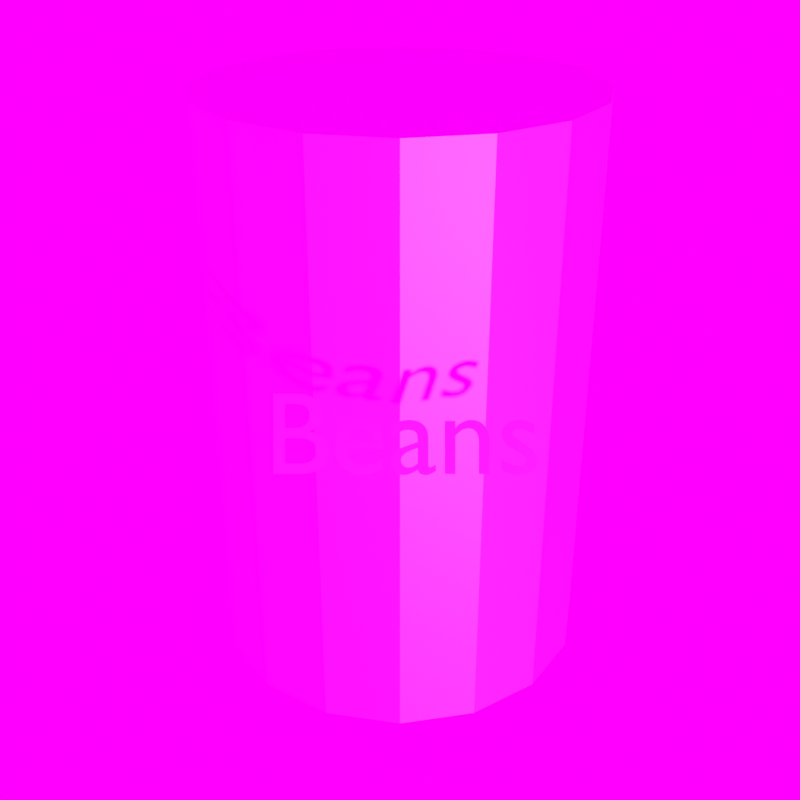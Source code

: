 # Source: tools-and--items.blend  (saved by Blender 3.2.14; exported with 4.5.12 LTS)
import bpy
from mathutils import Matrix  # noqa: F401  (used for matrix-valued properties, if any)

bpy.ops.wm.read_factory_settings(use_empty=True)
scene = bpy.context.scene
scene.name = 'Scene'

# ---- collections
col_collection = bpy.data.collections.new('Collection'); scene.collection.children.link(col_collection)

# ---- images (referenced by path relative to the original .blend; pixels are not part of the script)
import os
ASSET_DIR = os.environ.get("B2B_ASSET_DIR", "")  # directory of the original .blend (textures are referenced by path, not embedded)
HERE = os.path.dirname(os.path.abspath(__file__))  # packed textures are extracted next to this script under _unpacked/

def load_image(name, relpath, width, height, colorspace="sRGB"):
    """Load a texture the original file referenced (path relative to the .blend, or extracted next to this script)."""
    p = next((c for c in (os.path.join(HERE, relpath), os.path.join(ASSET_DIR, relpath)) if relpath and os.path.exists(c)), "")
    if p:
        img = bpy.data.images.load(p, check_existing=True)
        img.name = name
    else:  # same state as the original file: an image datablock whose file is absent (Cycles renders it pink)
        img = bpy.data.images.new(name, width, height)
        img.source = "FILE"
        img.filepath = "//" + (relpath or name)
    img.colorspace_settings.name = colorspace
    return img
img_colorpalette_png = load_image('ColorPalette.png', 'ColorPalette.png', 1024, 1024, 'sRGB')
img_forest_exr = load_image('forest.exr', 'forest.exr', 1024, 1024, 'Linear Rec.709')

# ---- materials (node trees are filled in below, after node groups)
mat_material_001 = bpy.data.materials.new('Material.001')
mat_material_001.use_transparent_shadow = False

# ---- material node trees
mat_material_001.use_nodes = True; mat_material_001.node_tree.nodes.clear()
_N = mat_material_001.node_tree.nodes; _L = mat_material_001.node_tree.links
n0 = _N.new('ShaderNodeBsdfPrincipled'); n0.name = 'Principled BSDF'; n0.location = (10, 300)
n0.distribution = 'GGX'
n0.subsurface_method = 'RANDOM_WALK_SKIN'
n0.inputs[3].default_value = 1.45
n0.inputs[27].default_value = (0.0, 0.0, 0.0, 1.0)
n0.inputs[28].default_value = 1.0
n1 = _N.new('ShaderNodeOutputMaterial'); n1.name = 'Material Output'; n1.location = (300, 300)
n2 = _N.new('ShaderNodeTexImage'); n2.name = 'Image Texture'; n2.location = (-417, 174)
n2.image = img_colorpalette_png
_L.new(n0.outputs[0], n1.inputs[0])
_L.new(n2.outputs[0], n0.inputs[0])
n1.is_active_output = True

# ---- world
world_world = bpy.data.worlds.new('World'); scene.world = world_world
world_world.use_nodes = True; world_world.node_tree.nodes.clear()
_N = world_world.node_tree.nodes; _L = world_world.node_tree.links
n0 = _N.new('ShaderNodeOutputWorld'); n0.name = 'World Output'; n0.location = (300, 300)
n1 = _N.new('ShaderNodeTexCoord'); n1.name = 'Texture Coordinate'; n1.location = (-690, 374)
n2 = _N.new('ShaderNodeTexEnvironment'); n2.name = 'Environment Texture'; n2.location = (-190, 362)
n2.image = img_forest_exr
n3 = _N.new('ShaderNodeMapping'); n3.name = 'Mapping'; n3.location = (-496, 397)
n3.width = 240
n4 = _N.new('ShaderNodeBackground'); n4.name = 'Background'; n4.location = (89, 316)
_L.new(n4.outputs[0], n0.inputs[0])
_L.new(n2.outputs[0], n4.inputs[0])
_L.new(n3.outputs[0], n2.inputs[0])
_L.new(n1.outputs[0], n3.inputs[0])
n0.is_active_output = True
world_world.color = (0.05088, 0.05088, 0.05088)
world_world.use_sun_shadow = False
world_world.sun_shadow_jitter_overblur = 0.0

# ---- cameras
cam_camera_002 = bpy.data.cameras.new('Camera.002')

# ---- meshes
me_plane = bpy.data.meshes.new('Plane')
me_plane.from_pydata([(4.007, -2.977, 0.2031), (4.007, 2.977, 0.2031), (4.17, -1.995, 0.2031), (4.365, -0.9597, 0.2031), (4.528, -0.03254, 0.2031), (4.365, 1.025, 0.2031), (4.17, 1.974, 0.2031), (4.007, -2.977, 0.2031), (4.007, 2.977, 0.2031), (4.17, -1.995, 0.2031), (4.365, -0.9597, 0.2031), (4.528, -0.03254, 0.2031), (4.365, 1.025, 0.2031), (4.17, 1.974, 0.2031), (4.17, 1.974, 0.2031), (4.007, 2.977, 0.2031), (4.528, -0.03254, 0.2031), (4.365, 1.025, 0.2031), (-0.4121, -1.0, -0.06786), (0.4117, -1.0, -0.06786), (-0.0001952, -1.0, -0.1556), (0.4119, 1.0, -0.06786), (-0.4119, 1.0, -0.06786), (0.0, 1.0, -0.1556), (0.4117, -1.0, 0.474), (-0.4121, -1.0, 0.474), (-0.4119, 1.0, 0.474), (0.4119, 1.0, 0.474), (4.17, -1.995, 0.2031), (4.007, -2.977, 0.2031), (4.365, -0.9597, 0.2031), (0.4408, -1.0, 0.2031), (-0.441, 1.0, 0.2031), (0.441, 1.0, 0.2031), (-0.4412, -1.0, 0.2031), (-0.0001952, -1.0, 0.5618), (0.0, 1.0, 0.5618), (-0.1178, -4.317, 0.474), (-0.4412, -1.0, 0.2031), (-0.0001952, -1.0, 0.5618), (0.4408, -1.0, 0.2031), (-0.0001952, -1.0, -0.1556), (0.4117, -1.0, -0.06786), (-0.4121, -1.0, 0.474), (0.4117, -1.0, 0.474), (-0.4121, -1.0, -0.06786), (0.6808, -21.46, 0.2532), (0.2414, -21.46, 0.2534), (0.6824, -21.46, 0.6121), (1.123, -21.46, 0.2534), (0.6824, -21.46, -0.1053), (1.094, -21.46, -0.01756), (0.2706, -21.46, 0.5243), (1.094, -21.46, 0.5243), (0.2706, -21.46, -0.01756), (0.4575, -7.826, 0.4774), (0.7454, -11.23, 0.4986), (1.094, -14.63, 0.5243), (1.264, -18.04, 0.5368), (-0.5296, -4.317, -0.1556), (0.04565, -7.826, -0.1523), (0.3336, -11.23, -0.1311), (0.6824, -14.63, -0.1053), (0.8521, -18.04, -0.09283), (0.4111, -18.04, 0.2659), (0.2414, -14.63, 0.2534), (-0.1075, -11.23, 0.2276), (-0.3954, -7.826, 0.2064), (-0.9707, -4.317, 0.2031), (-0.9415, -4.317, -0.06786), (-0.3662, -7.826, -0.06448), (-0.07829, -11.23, -0.04328), (0.2706, -14.63, -0.01756), (0.4403, -18.04, -0.005051), (1.293, -18.04, 0.2659), (1.123, -14.63, 0.2534), (0.7746, -11.23, 0.2276), (0.4867, -7.826, 0.2064), (-0.0886, -4.317, 0.2031), (0.4403, -18.04, 0.5368), (0.2706, -14.63, 0.5243), (-0.07829, -11.23, 0.4986), (-0.3662, -7.826, 0.4774), (-0.9415, -4.317, 0.474), (0.8521, -18.04, 0.6246), (0.6824, -14.63, 0.6121), (0.3336, -11.23, 0.5864), (0.04565, -7.826, 0.5651), (-0.5296, -4.317, 0.5618), (-0.1178, -4.317, -0.06786), (0.4575, -7.826, -0.06448), (0.7454, -11.23, -0.04328), (1.094, -14.63, -0.01756), (1.264, -18.04, -0.005051), (-0.441, 1.266, 0.2031), (0.0, 1.266, 0.2031), (0.0, 1.266, 0.5618), (0.441, 1.266, 0.2031), (0.0, 1.266, -0.1556), (-0.4119, 1.266, -0.06786), (0.4119, 1.266, 0.474), (-0.4119, 1.266, 0.474), (0.4119, 1.266, -0.06786)], [], [(16, 17, 12, 11), (14, 15, 8, 13), (17, 14, 13, 12), (29, 28, 9, 7), (28, 30, 10, 9), (30, 16, 11, 10), (25, 34, 38, 43), (31, 24, 44, 40), (21, 23, 98, 102), (33, 21, 102, 97), (23, 22, 99, 98), (26, 36, 96, 101), (18, 20, 41, 45), (34, 18, 45, 38), (3, 4, 16, 30), (2, 3, 30, 28), (0, 2, 28, 29), (5, 6, 14, 17), (6, 1, 15, 14), (4, 5, 17, 16), (79, 64, 47, 52), (74, 58, 53, 49), (73, 63, 50, 54), (64, 73, 54, 47), (19, 31, 40, 42), (35, 25, 43, 39), (24, 35, 39, 44), (20, 19, 42, 41), (49, 53, 48, 46), (46, 48, 52, 47), (50, 46, 47, 54), (51, 49, 46, 50), (84, 79, 52, 48), (58, 84, 48, 53), (63, 93, 51, 50), (93, 74, 49, 51), (42, 40, 78, 89), (89, 78, 77, 90), (90, 77, 76, 91), (91, 76, 75, 92), (92, 75, 74, 93), (41, 42, 89, 59), (59, 89, 90, 60), (60, 90, 91, 61), (61, 91, 92, 62), (62, 92, 93, 63), (44, 39, 88, 37), (37, 88, 87, 55), (55, 87, 86, 56), (56, 86, 85, 57), (57, 85, 84, 58), (39, 43, 83, 88), (88, 83, 82, 87), (87, 82, 81, 86), (86, 81, 80, 85), (85, 80, 79, 84), (38, 45, 69, 68), (68, 69, 70, 67), (67, 70, 71, 66), (66, 71, 72, 65), (65, 72, 73, 64), (45, 41, 59, 69), (69, 59, 60, 70), (70, 60, 61, 71), (71, 61, 62, 72), (72, 62, 63, 73), (40, 44, 37, 78), (78, 37, 55, 77), (77, 55, 56, 76), (76, 56, 57, 75), (75, 57, 58, 74), (43, 38, 68, 83), (83, 68, 67, 82), (82, 67, 66, 81), (81, 66, 65, 80), (80, 65, 64, 79), (94, 101, 96, 95), (95, 96, 100, 97), (98, 95, 97, 102), (99, 94, 95, 98), (27, 33, 97, 100), (22, 32, 94, 99), (32, 26, 101, 94), (36, 27, 100, 96)])
_uv = me_plane.uv_layers.new(name='UVMap')
_uv.uv.foreach_set('vector', [0.5, 0.5, 0.5, 0.5, 0.5, 0.5, 0.5, 0.5, 0.5, 0.5, 0.5, 0.5, 0.5, 0.5, 0.5, 0.5, 0.5, 0.5, 0.5, 0.5, 0.5, 0.5, 0.5, 0.5, 0.5, 0.5, 0.5, 0.5, 0.5, 0.5, 0.5, 0.5, 0.5, 0.5, 0.5, 0.5, 0.5, 0.5, 0.5, 0.5, 0.5, 0.5, 0.5, 0.5, 0.5, 0.5, 0.5, 0.5, 0.5, 0.5, 0.5, 0.5, 0.5, 0.5, 0.5, 0.5, 0.5, 0.5, 0.5, 0.5, 0.5, 0.5, 0.5, 0.5, 0.9372, 0.5279, 0.9372, 0.5279, 0.9372, 0.5279, 0.9372, 0.5279, 0.9372, 0.5279, 0.9372, 0.5279, 0.9372, 0.5279, 0.9372, 0.5279, 0.9372, 0.5279, 0.9372, 0.5279, 0.9372, 0.5279, 0.9372, 0.5279, 0.9372, 0.5279, 0.9372, 0.5279, 0.9372, 0.5279, 0.9372, 0.5279, 0.5, 0.5, 0.5, 0.5, 0.5, 0.5, 0.5, 0.5, 0.5, 0.5, 0.5, 0.5, 0.5, 0.5, 0.5, 0.5, 0.5, 0.5, 0.5, 0.5, 0.5, 0.5, 0.5, 0.5, 0.5, 0.5, 0.5, 0.5, 0.5, 0.5, 0.5, 0.5, 0.5, 0.5, 0.5, 0.5, 0.5, 0.5, 0.5, 0.5, 0.5, 0.5, 0.5, 0.5, 0.5, 0.5, 0.5, 0.5, 0.5, 0.5, 0.5, 0.5, 0.5, 0.5, 0.5, 0.5, 0.5, 0.5, 0.5, 0.5, 0.5, 0.5, 0.5, 0.5, 0.9372, 0.5279, 0.9372, 0.5279, 0.9372, 0.5279, 0.9372, 0.5279, 0.9372, 0.5279, 0.9372, 0.5279, 0.9372, 0.5279, 0.9372, 0.5279, 0.9372, 0.5279, 0.9372, 0.5279, 0.9372, 0.5279, 0.9372, 0.5279, 0.9372, 0.5279, 0.9372, 0.5279, 0.9372, 0.5279, 0.9372, 0.5279, 0.5, 0.5, 0.5, 0.5, 0.5, 0.5, 0.5, 0.5, 0.5, 0.5, 0.5, 0.5, 0.5, 0.5, 0.5, 0.5, 0.5, 0.5, 0.5, 0.5, 0.5, 0.5, 0.5, 0.5, 0.5, 0.5, 0.5, 0.5, 0.5, 0.5, 0.5, 0.5, 0.9372, 0.5279, 0.9372, 0.5279, 0.9372, 0.5279, 0.9372, 0.5279, 0.9372, 0.5279, 0.9372, 0.5279, 0.9372, 0.5279, 0.9372, 0.5279, 0.9372, 0.5279, 0.9372, 0.5279, 0.9372, 0.5279, 0.9372, 0.5279, 0.9372, 0.5279, 0.9372, 0.5279, 0.9372, 0.5279, 0.9372, 0.5279, 0.9372, 0.5279, 0.9372, 0.5279, 0.9372, 0.5279, 0.9372, 0.5279, 0.9372, 0.5279, 0.9372, 0.5279, 0.9372, 0.5279, 0.9372, 0.5279, 0.9372, 0.5279, 0.9372, 0.5279, 0.9372, 0.5279, 0.9372, 0.5279, 0.9372, 0.5279, 0.9372, 0.5279, 0.9372, 0.5279, 0.9372, 0.5279, 0.9372, 0.5279, 0.9372, 0.5279, 0.9372, 0.5279, 0.9372, 0.5279, 0.9372, 0.5279, 0.9372, 0.5279, 0.9372, 0.5279, 0.9372, 0.5279, 0.9372, 0.5279, 0.9372, 0.5279, 0.9372, 0.5279, 0.9372, 0.5279, 0.9372, 0.5279, 0.9372, 0.5279, 0.9372, 0.5279, 0.9372, 0.5279, 0.9372, 0.5279, 0.9372, 0.5279, 0.9372, 0.5279, 0.9372, 0.5279, 0.9372, 0.5279, 0.9372, 0.5279, 0.9372, 0.5279, 0.9372, 0.5279, 0.9372, 0.5279, 0.9372, 0.5279, 0.9372, 0.5279, 0.9372, 0.5279, 0.9372, 0.5279, 0.9372, 0.5279, 0.9372, 0.5279, 0.9372, 0.5279, 0.9372, 0.5279, 0.9372, 0.5279, 0.9372, 0.5279, 0.9372, 0.5279, 0.9372, 0.5279, 0.9372, 0.5279, 0.9372, 0.5279, 0.9372, 0.5279, 0.9372, 0.5279, 0.9372, 0.5279, 0.9372, 0.5279, 0.9372, 0.5279, 0.9372, 0.5279, 0.9372, 0.5279, 0.9372, 0.5279, 0.9372, 0.5279, 0.9372, 0.5279, 0.9372, 0.5279, 0.9372, 0.5279, 0.9372, 0.5279, 0.9372, 0.5279, 0.9372, 0.5279, 0.9372, 0.5279, 0.9372, 0.5279, 0.9372, 0.5279, 0.9372, 0.5279, 0.9372, 0.5279, 0.9372, 0.5279, 0.9372, 0.5279, 0.9372, 0.5279, 0.9372, 0.5279, 0.9372, 0.5279, 0.9372, 0.5279, 0.9372, 0.5279, 0.9372, 0.5279, 0.9372, 0.5279, 0.9372, 0.5279, 0.9372, 0.5279, 0.9372, 0.5279, 0.9372, 0.5279, 0.9372, 0.5279, 0.9372, 0.5279, 0.9372, 0.5279, 0.9372, 0.5279, 0.9372, 0.5279, 0.9372, 0.5279, 0.9372, 0.5279, 0.9372, 0.5279, 0.9372, 0.5279, 0.9372, 0.5279, 0.9372, 0.5279, 0.9372, 0.5279, 0.9372, 0.5279, 0.9372, 0.5279, 0.9372, 0.5279, 0.9372, 0.5279, 0.9372, 0.5279, 0.9372, 0.5279, 0.9372, 0.5279, 0.9372, 0.5279, 0.9372, 0.5279, 0.9372, 0.5279, 0.9372, 0.5279, 0.9372, 0.5279, 0.9372, 0.5279, 0.9372, 0.5279, 0.9372, 0.5279, 0.9372, 0.5279, 0.9372, 0.5279, 0.9372, 0.5279, 0.9372, 0.5279, 0.9372, 0.5279, 0.9372, 0.5279, 0.9372, 0.5279, 0.9372, 0.5279, 0.9372, 0.5279, 0.9372, 0.5279, 0.9372, 0.5279, 0.9372, 0.5279, 0.9372, 0.5279, 0.9372, 0.5279, 0.9372, 0.5279, 0.9372, 0.5279, 0.9372, 0.5279, 0.9372, 0.5279, 0.9372, 0.5279, 0.9372, 0.5279, 0.9372, 0.5279, 0.9372, 0.5279, 0.9372, 0.5279, 0.9372, 0.5279, 0.9372, 0.5279, 0.9372, 0.5279, 0.9372, 0.5279, 0.9372, 0.5279, 0.9372, 0.5279, 0.9372, 0.5279, 0.9372, 0.5279, 0.9372, 0.5279, 0.9372, 0.5279, 0.9372, 0.5279, 0.9372, 0.5279, 0.9372, 0.5279, 0.9372, 0.5279, 0.9155, 0.5434, 0.9155, 0.5434, 0.9155, 0.5434, 0.9155, 0.5434, 0.9372, 0.5279, 0.9372, 0.5279, 0.9372, 0.5279, 0.9372, 0.5279, 0.9372, 0.5279, 0.9372, 0.5279, 0.9372, 0.5279, 0.9372, 0.5279, 0.9372, 0.5279, 0.9372, 0.5279, 0.9372, 0.5279, 0.9372, 0.5279, 0.9372, 0.5279, 0.9372, 0.5279, 0.9372, 0.5279, 0.9372, 0.5279, 0.9372, 0.5279, 0.9372, 0.5279, 0.9372, 0.5279, 0.9372, 0.5279, 0.9372, 0.5279, 0.9372, 0.5279, 0.9372, 0.5279, 0.9372, 0.5279, 0.9372, 0.5279, 0.9372, 0.5279, 0.9372, 0.5279, 0.9372, 0.5279, 0.9372, 0.5279, 0.9372, 0.5279, 0.9372, 0.5279, 0.9372, 0.5279, 0.9372, 0.5279, 0.9372, 0.5279, 0.9372, 0.5279, 0.9372, 0.5279, 0.9372, 0.5279, 0.9372, 0.5279, 0.9372, 0.5279, 0.9372, 0.5279, 0.9372, 0.5279, 0.9372, 0.5279, 0.9372, 0.5279, 0.9372, 0.5279, 0.9372, 0.5279, 0.9372, 0.5279, 0.9372, 0.5279, 0.9372, 0.5279, 0.9372, 0.5279, 0.9372, 0.5279, 0.9372, 0.5279, 0.9372, 0.5279])
me_plane.materials.append(mat_material_001)
me_plane.use_remesh_fix_poles = True
me_plane.use_remesh_preserve_attributes = False
me_plane.update()
me_plane_001 = bpy.data.meshes.new('Plane.001')
me_plane_001.from_pydata([(4.007, 2.977, 0.2031), (4.17, 1.974, 0.2031), (3.709, 1.672, 0.3016), (3.584, 2.529, 0.3016), (-1.0, -1.0, 0.0), (1.0, -1.0, 0.0), (-1.0, 1.0, 0.0), (1.0, 1.0, 0.0), (4.007, -2.977, 0.2031), (4.007, 2.977, 0.2031), (-1.0, 0.6667, 0.0), (-1.0, 0.3333, 0.0), (-1.0, -2.98e-08, 0.0), (-1.0, -0.3333, 0.0), (-1.0, -0.6667, 0.0), (1.0, -0.6667, 0.0), (1.0, -0.3333, 0.0), (1.0, 2.98e-08, 0.0), (1.0, 0.3333, 0.0), (1.0, 0.6667, 0.0), (4.17, -1.995, 0.2031), (4.365, -0.9597, 0.2031), (4.528, -0.03254, 0.2031), (4.365, 1.025, 0.2031), (4.17, 1.974, 0.2031), (3.858, -0.8112, 0.1045), (3.981, -0.02614, 0.1045), (3.857, 0.8637, 0.1045), (3.584, -2.53, 0.1045), (3.709, -1.69, 0.1045), (3.709, 1.672, 0.1045), (3.584, 2.529, 0.1045), (1.858, 1.032, 0.03289), (3.162, 2.082, 0.05432), (2.517, 1.558, 0.03342), (3.162, -2.082, 0.05432), (1.858, -1.032, 0.03289), (2.517, -1.558, 0.03342), (3.248, 1.371, 0.05432), (1.9, 0.6889, 0.03289), (2.581, 1.033, 0.03342), (3.349, 0.7027, 0.05432), (1.951, 0.3526, 0.03289), (2.658, 0.5299, 0.03342), (3.434, -0.01974, 0.05432), (1.993, -0.005515, 0.03289), (2.721, -0.01321, 0.03342), (3.351, -0.6627, 0.05432), (1.95, -0.3409, 0.03289), (2.658, -0.5043, 0.03342), (1.9, -0.6922, 0.03289), (3.248, -1.384, 0.05432), (2.581, -1.041, 0.03342), (-1.0, -1.0, 0.4061), (1.0, -1.0, 0.4061), (-1.0, 1.0, 0.4061), (1.0, 1.0, 0.4061), (4.007, -2.977, 0.2031), (4.007, 2.977, 0.2031), (-1.0, 0.6667, 0.4061), (-1.0, 0.3333, 0.4061), (-1.0, -2.98e-08, 0.4061), (-1.0, -0.3333, 0.4061), (-1.0, -0.6667, 0.4061), (1.0, -0.6667, 0.4061), (1.0, -0.3333, 0.4061), (1.0, 2.98e-08, 0.4061), (1.0, 0.3333, 0.4061), (1.0, 0.6667, 0.4061), (4.17, -1.995, 0.2031), (4.365, -0.9597, 0.2031), (4.528, -0.03254, 0.2031), (4.365, 1.025, 0.2031), (4.17, 1.974, 0.2031), (3.858, -0.8112, 0.3016), (3.981, -0.02614, 0.3016), (3.857, 0.8637, 0.3016), (3.584, -2.53, 0.3016), (3.709, -1.69, 0.3016), (3.709, 1.672, 0.3016), (3.584, 2.529, 0.3016), (1.858, 1.032, 0.3732), (3.162, 2.082, 0.3518), (2.517, 1.558, 0.3727), (3.162, -2.082, 0.3518), (1.858, -1.032, 0.3732), (2.517, -1.558, 0.3727), (3.248, 1.371, 0.3518), (1.9, 0.6889, 0.3732), (2.581, 1.033, 0.3727), (3.349, 0.7027, 0.3518), (1.951, 0.3526, 0.3732), (2.658, 0.5299, 0.3727), (3.434, -0.01974, 0.3518), (1.993, -0.005515, 0.3732), (2.721, -0.01321, 0.3727), (3.351, -0.6627, 0.3518), (1.95, -0.3409, 0.3732), (2.658, -0.5043, 0.3727), (1.9, -0.6922, 0.3732), (3.248, -1.384, 0.3518), (2.581, -1.041, 0.3727), (-1.0, 0.6667, 0.2031), (2.517, 1.558, 0.2031), (4.007, 2.977, 0.2031), (3.584, 2.529, 0.2031), (1.858, 1.032, 0.2031), (1.0, 1.0, 0.2031), (-1.0, 1.0, 0.2031), (1.0, -1.0, 0.2031), (1.858, -1.032, 0.2031), (3.162, -2.082, 0.2031), (3.584, -2.53, 0.2031), (-0.4121, -1.0, -0.06786), (0.4117, -1.0, -0.06786), (-0.0001952, -1.0, -0.1556), (0.4119, 1.0, -0.06786), (-0.4119, 1.0, -0.06786), (0.0, 1.0, -0.1556), (0.498, -0.6667, -0.1449), (-0.498, -0.6667, -0.1449), (0.0, -0.6667, -0.2044), (0.4977, -0.3333, -0.145), (-0.4977, -0.3333, -0.145), (0.0, -0.3333, -0.2045), (0.4976, 1.483e-08, -0.145), (-0.4976, -1.483e-08, -0.145), (0.0, 0.0, -0.2045), (0.4977, 0.3333, -0.145), (-0.4977, 0.3333, -0.145), (0.0, 0.3333, -0.2045), (-0.498, 0.6667, -0.1449), (0.498, 0.6667, -0.1449), (0.0, 0.6667, -0.2044), (0.4117, -1.0, 0.474), (-0.4121, -1.0, 0.474), (-0.0001917, -1.0, 0.6105), (-0.4119, 1.0, 0.474), (0.4119, 1.0, 0.474), (0.0, 1.0, 0.6105), (-0.498, -0.6667, 0.551), (0.498, -0.6667, 0.551), (0.0, -0.6667, 0.6106), (-0.4977, -0.3333, 0.5511), (0.4977, -0.3333, 0.5511), (0.0, -0.3333, 0.6106), (-0.4976, -1.483e-08, 0.5511), (0.4976, 1.483e-08, 0.5511), (0.0, 0.0, 0.6106), (-0.4977, 0.3333, 0.5511), (0.4977, 0.3333, 0.5511), (0.0, 0.3333, 0.6106), (0.498, 0.6667, 0.551), (-0.498, 0.6667, 0.551), (0.0, 0.6667, 0.6106), (3.162, 2.082, 0.2031), (2.517, -1.558, 0.2031), (-1.0, 0.3333, 0.2031), (-1.0, -2.98e-08, 0.2031), (-1.0, -1.0, 0.2031), (-1.0, -0.6667, 0.2031), (4.007, -2.977, 0.2031), (-1.0, -0.3333, 0.2031), (0.4408, -1.0, 0.2031), (-0.4987, -1.0, 0.2031), (-0.441, 1.0, 0.2031), (0.441, 1.0, 0.2031), (-0.4985, 1.0, -0.1448), (-0.4985, 1.0, 0.2031), (0.4983, -1.0, -0.1448), (0.4983, -1.0, 0.2031), (0.4985, 1.0, 0.5509), (0.4985, 1.0, 0.2031), (-0.4987, -1.0, 0.5509), (-0.4412, -1.0, 0.2031), (-0.0001917, -1.0, -0.2044), (0.4983, -1.0, 0.5509), (-0.0001952, -1.0, 0.5618), (-0.4987, -1.0, -0.1448), (0.0, 1.0, -0.2044), (-0.4985, 1.0, 0.5509), (0.0, 1.0, 0.5618), (0.4985, 1.0, -0.1448)], [], [(3, 2, 1, 0), (107, 172, 171, 56), (15, 50, 36, 5), (29, 20, 8, 28), (19, 39, 42, 18), (18, 42, 45, 17), (17, 45, 48, 16), (16, 48, 50, 15), (10, 6, 167, 131), (13, 12, 126, 123), (12, 11, 129, 126), (11, 10, 131, 129), (176, 54, 64, 141), (38, 30, 27, 41), (25, 21, 20, 29), (26, 22, 21, 25), (27, 23, 22, 26), (31, 9, 24, 30), (30, 24, 23, 27), (51, 52, 49, 47), (52, 50, 48, 49), (47, 49, 46, 44), (49, 48, 45, 46), (44, 46, 43, 41), (46, 45, 42, 43), (41, 43, 40, 38), (43, 42, 39, 40), (38, 40, 34, 33), (40, 39, 32, 34), (35, 37, 52, 51), (37, 36, 50, 52), (7, 32, 39, 19), (33, 31, 30, 38), (41, 27, 26, 44), (44, 26, 25, 47), (47, 25, 29, 51), (51, 29, 28, 35), (63, 140, 143, 62), (64, 54, 85, 99), (78, 77, 57, 69), (68, 67, 91, 88), (67, 66, 94, 91), (66, 65, 97, 94), (65, 64, 99, 97), (53, 173, 140, 63), (62, 143, 146, 61), (61, 146, 149, 60), (60, 149, 153, 59), (169, 5, 109, 170), (87, 90, 76, 79), (74, 78, 69, 70), (75, 74, 70, 71), (76, 75, 71, 72), (79, 76, 72, 73), (100, 96, 98, 101), (101, 98, 97, 99), (96, 93, 95, 98), (98, 95, 94, 97), (93, 90, 92, 95), (95, 92, 91, 94), (90, 87, 89, 92), (92, 89, 88, 91), (87, 82, 83, 89), (89, 83, 81, 88), (84, 100, 101, 86), (86, 101, 99, 85), (56, 68, 88, 81), (82, 87, 79, 80), (90, 93, 75, 76), (93, 96, 74, 75), (96, 100, 78, 74), (100, 84, 77, 78), (111, 112, 77, 84), (109, 110, 85, 54), (132, 182, 7, 19), (106, 107, 56, 81), (104, 105, 80, 58), (103, 106, 81, 83), (108, 102, 59, 55), (105, 155, 82, 80), (156, 111, 84, 86), (102, 157, 60, 59), (157, 158, 61, 60), (160, 159, 53, 63), (158, 162, 62, 61), (112, 161, 57, 77), (4, 14, 120, 178), (110, 156, 86, 85), (162, 160, 63, 62), (155, 103, 83, 82), (169, 119, 15, 5), (14, 13, 123, 120), (150, 67, 68, 152), (147, 66, 67, 150), (144, 65, 66, 147), (141, 64, 65, 144), (59, 153, 180, 55), (152, 68, 56, 171), (128, 132, 19, 18), (125, 128, 18, 17), (122, 125, 17, 16), (119, 122, 16, 15), (159, 164, 173, 53), (168, 108, 55, 180), (150, 152, 154, 151), (151, 154, 153, 149), (147, 150, 151, 148), (148, 151, 149, 146), (144, 147, 148, 145), (145, 148, 146, 143), (141, 144, 145, 142), (142, 145, 143, 140), (176, 141, 142, 136), (136, 142, 140, 173), (152, 171, 139, 154), (154, 139, 180, 153), (132, 128, 130, 133), (133, 130, 129, 131), (128, 125, 127, 130), (130, 127, 126, 129), (125, 122, 124, 127), (127, 124, 123, 126), (122, 119, 121, 124), (124, 121, 120, 123), (119, 169, 175, 121), (121, 175, 178, 120), (182, 132, 133, 179), (179, 133, 131, 167), (170, 109, 54, 176), (167, 6, 108, 168), (4, 178, 164, 159), (33, 34, 103, 155), (13, 14, 160, 162), (36, 37, 156, 110), (28, 8, 161, 112), (12, 13, 162, 158), (14, 4, 159, 160), (11, 12, 158, 157), (10, 11, 157, 102), (37, 35, 111, 156), (31, 33, 155, 105), (6, 10, 102, 108), (34, 32, 106, 103), (9, 31, 105, 104), (32, 7, 107, 106), (5, 36, 110, 109), (35, 28, 112, 111), (7, 182, 172, 107), (165, 117, 167, 168), (163, 114, 169, 170), (166, 138, 171, 172), (174, 135, 173, 164), (114, 115, 175, 169), (134, 163, 170, 176), (177, 134, 176, 136), (115, 113, 178, 175), (135, 177, 136, 173), (113, 174, 164, 178), (117, 118, 179, 167), (137, 165, 168, 180), (181, 137, 180, 139), (118, 116, 182, 179), (138, 181, 139, 171), (116, 166, 172, 182)])
_uv = me_plane_001.uv_layers.new(name='UVMap')
_uv.uv.foreach_set('vector', [0.4318, 0.9279, 0.4318, 0.9279, 0.4318, 0.9279, 0.4318, 0.9279, 0.6953, 0.9372, 0.6953, 0.9372, 0.6953, 0.9372, 0.6953, 0.9372, 0.6953, 0.9372, 0.6953, 0.9372, 0.6953, 0.9372, 0.6953, 0.9372, 0.4318, 0.9279, 0.4318, 0.9279, 0.4318, 0.9279, 0.4318, 0.9279, 0.6953, 0.9372, 0.6953, 0.9372, 0.6953, 0.9372, 0.6953, 0.9372, 0.6953, 0.9372, 0.6953, 0.9372, 0.6953, 0.9372, 0.6953, 0.9372, 0.6953, 0.9372, 0.6953, 0.9372, 0.6953, 0.9372, 0.6953, 0.9372, 0.6953, 0.9372, 0.6953, 0.9372, 0.6953, 0.9372, 0.6953, 0.9372, 0.6953, 0.9372, 0.6953, 0.9372, 0.6953, 0.9372, 0.6953, 0.9372, 0.6953, 0.9372, 0.6953, 0.9372, 0.6953, 0.9372, 0.6953, 0.9372, 0.6953, 0.9372, 0.6953, 0.9372, 0.6953, 0.9372, 0.6953, 0.9372, 0.6953, 0.9372, 0.6953, 0.9372, 0.6953, 0.9372, 0.6953, 0.9372, 0.6953, 0.9372, 0.6953, 0.9372, 0.6953, 0.9372, 0.6953, 0.9372, 0.6953, 0.9372, 0.6953, 0.9372, 0.6953, 0.9372, 0.6953, 0.9372, 0.4318, 0.9279, 0.4318, 0.9279, 0.4318, 0.9279, 0.4318, 0.9279, 0.4318, 0.9279, 0.4318, 0.9279, 0.4318, 0.9279, 0.4318, 0.9279, 0.4318, 0.9279, 0.4318, 0.9279, 0.4318, 0.9279, 0.4318, 0.9279, 0.4318, 0.9279, 0.4318, 0.9279, 0.4318, 0.9279, 0.4318, 0.9279, 0.4318, 0.9279, 0.4318, 0.9279, 0.4318, 0.9279, 0.4318, 0.9279, 0.6953, 0.9372, 0.6953, 0.9372, 0.6953, 0.9372, 0.6953, 0.9372, 0.6953, 0.9372, 0.6953, 0.9372, 0.6953, 0.9372, 0.6953, 0.9372, 0.6953, 0.9372, 0.6953, 0.9372, 0.6953, 0.9372, 0.6953, 0.9372, 0.6953, 0.9372, 0.6953, 0.9372, 0.6953, 0.9372, 0.6953, 0.9372, 0.6953, 0.9372, 0.6953, 0.9372, 0.6953, 0.9372, 0.6953, 0.9372, 0.6953, 0.9372, 0.6953, 0.9372, 0.6953, 0.9372, 0.6953, 0.9372, 0.6953, 0.9372, 0.6953, 0.9372, 0.6953, 0.9372, 0.6953, 0.9372, 0.6953, 0.9372, 0.6953, 0.9372, 0.6953, 0.9372, 0.6953, 0.9372, 0.6953, 0.9372, 0.6953, 0.9372, 0.6953, 0.9372, 0.6953, 0.9372, 0.6953, 0.9372, 0.6953, 0.9372, 0.6953, 0.9372, 0.6953, 0.9372, 0.6953, 0.9372, 0.6953, 0.9372, 0.6953, 0.9372, 0.6953, 0.9372, 0.6953, 0.9372, 0.6953, 0.9372, 0.6953, 0.9372, 0.6953, 0.9372, 0.6953, 0.9372, 0.6953, 0.9372, 0.6953, 0.9372, 0.6953, 0.9372, 0.6953, 0.9372, 0.6953, 0.9372, 0.6953, 0.9372, 0.6953, 0.9372, 0.6953, 0.9372, 0.6953, 0.9372, 0.6953, 0.9372, 0.6953, 0.9372, 0.6953, 0.9372, 0.6953, 0.9372, 0.6953, 0.9372, 0.6953, 0.9372, 0.6953, 0.9372, 0.6953, 0.9372, 0.6953, 0.9372, 0.6953, 0.9372, 0.6953, 0.9372, 0.6953, 0.9372, 0.6953, 0.9372, 0.6953, 0.9372, 0.6953, 0.9372, 0.6953, 0.9372, 0.6953, 0.9372, 0.6953, 0.9372, 0.6953, 0.9372, 0.6953, 0.9372, 0.6953, 0.9372, 0.6953, 0.9372, 0.4318, 0.9279, 0.4318, 0.9279, 0.4318, 0.9279, 0.4318, 0.9279, 0.6953, 0.9372, 0.6953, 0.9372, 0.6953, 0.9372, 0.6953, 0.9372, 0.6953, 0.9372, 0.6953, 0.9372, 0.6953, 0.9372, 0.6953, 0.9372, 0.6953, 0.9372, 0.6953, 0.9372, 0.6953, 0.9372, 0.6953, 0.9372, 0.6953, 0.9372, 0.6953, 0.9372, 0.6953, 0.9372, 0.6953, 0.9372, 0.6953, 0.9372, 0.6953, 0.9372, 0.6953, 0.9372, 0.6953, 0.9372, 0.6953, 0.9372, 0.6953, 0.9372, 0.6953, 0.9372, 0.6953, 0.9372, 0.6953, 0.9372, 0.6953, 0.9372, 0.6953, 0.9372, 0.6953, 0.9372, 0.6953, 0.9372, 0.6953, 0.9372, 0.6953, 0.9372, 0.6953, 0.9372, 0.6953, 0.9372, 0.6953, 0.9372, 0.6953, 0.9372, 0.6953, 0.9372, 0.6953, 0.9372, 0.6953, 0.9372, 0.6953, 0.9372, 0.6953, 0.9372, 0.4318, 0.9279, 0.4318, 0.9279, 0.4318, 0.9279, 0.4318, 0.9279, 0.4318, 0.9279, 0.4318, 0.9279, 0.4318, 0.9279, 0.4318, 0.9279, 0.4318, 0.9279, 0.4318, 0.9279, 0.4318, 0.9279, 0.4318, 0.9279, 0.4318, 0.9279, 0.4318, 0.9279, 0.4318, 0.9279, 0.4318, 0.9279, 0.6953, 0.9372, 0.6953, 0.9372, 0.6953, 0.9372, 0.6953, 0.9372, 0.6953, 0.9372, 0.6953, 0.9372, 0.6953, 0.9372, 0.6953, 0.9372, 0.6953, 0.9372, 0.6953, 0.9372, 0.6953, 0.9372, 0.6953, 0.9372, 0.6953, 0.9372, 0.6953, 0.9372, 0.6953, 0.9372, 0.6953, 0.9372, 0.6953, 0.9372, 0.6953, 0.9372, 0.6953, 0.9372, 0.6953, 0.9372, 0.6953, 0.9372, 0.6953, 0.9372, 0.6953, 0.9372, 0.6953, 0.9372, 0.6953, 0.9372, 0.6953, 0.9372, 0.6953, 0.9372, 0.6953, 0.9372, 0.6953, 0.9372, 0.6953, 0.9372, 0.6953, 0.9372, 0.6953, 0.9372, 0.6953, 0.9372, 0.6953, 0.9372, 0.6953, 0.9372, 0.6953, 0.9372, 0.6953, 0.9372, 0.6953, 0.9372, 0.6953, 0.9372, 0.6953, 0.9372, 0.6953, 0.9372, 0.6953, 0.9372, 0.6953, 0.9372, 0.6953, 0.9372, 0.6953, 0.9372, 0.6953, 0.9372, 0.6953, 0.9372, 0.6953, 0.9372, 0.6953, 0.9372, 0.6953, 0.9372, 0.6953, 0.9372, 0.6953, 0.9372, 0.6953, 0.9372, 0.6953, 0.9372, 0.6953, 0.9372, 0.6953, 0.9372, 0.6953, 0.9372, 0.6953, 0.9372, 0.6953, 0.9372, 0.6953, 0.9372, 0.6953, 0.9372, 0.6953, 0.9372, 0.6953, 0.9372, 0.6953, 0.9372, 0.6953, 0.9372, 0.6953, 0.9372, 0.6953, 0.9372, 0.6953, 0.9372, 0.6953, 0.9372, 0.6953, 0.9372, 0.6953, 0.9372, 0.6953, 0.9372, 0.6953, 0.9372, 0.6953, 0.9372, 0.6953, 0.9372, 0.6953, 0.9372, 0.6953, 0.9372, 0.6953, 0.9372, 0.6953, 0.9372, 0.6953, 0.9372, 0.6953, 0.9372, 0.6953, 0.9372, 0.6953, 0.9372, 0.6953, 0.9372, 0.6953, 0.9372, 0.6953, 0.9372, 0.6953, 0.9372, 0.6953, 0.9372, 0.438, 0.9434, 0.438, 0.9434, 0.438, 0.9434, 0.438, 0.9434, 0.6953, 0.9372, 0.6953, 0.9372, 0.6953, 0.9372, 0.6953, 0.9372, 0.6953, 0.9372, 0.6953, 0.9372, 0.6953, 0.9372, 0.6953, 0.9372, 0.6953, 0.9372, 0.6953, 0.9372, 0.6953, 0.9372, 0.6953, 0.9372, 0.6953, 0.9372, 0.6953, 0.9372, 0.6953, 0.9372, 0.6953, 0.9372, 0.6953, 0.9372, 0.6953, 0.9372, 0.6953, 0.9372, 0.6953, 0.9372, 0.6953, 0.9372, 0.6953, 0.9372, 0.6953, 0.9372, 0.6953, 0.9372, 0.6953, 0.9372, 0.6953, 0.9372, 0.6953, 0.9372, 0.6953, 0.9372, 0.6953, 0.9372, 0.6953, 0.9372, 0.6953, 0.9372, 0.6953, 0.9372, 0.438, 0.9434, 0.438, 0.9434, 0.438, 0.9434, 0.438, 0.9434, 0.6953, 0.9372, 0.6953, 0.9372, 0.6953, 0.9372, 0.6953, 0.9372, 0.6953, 0.9372, 0.6953, 0.9372, 0.6953, 0.9372, 0.6953, 0.9372, 0.6953, 0.9372, 0.6953, 0.9372, 0.6953, 0.9372, 0.6953, 0.9372, 0.6953, 0.9372, 0.6953, 0.9372, 0.6953, 0.9372, 0.6953, 0.9372, 0.6953, 0.9372, 0.6953, 0.9372, 0.6953, 0.9372, 0.6953, 0.9372, 0.6953, 0.9372, 0.6953, 0.9372, 0.6953, 0.9372, 0.6953, 0.9372, 0.6953, 0.9372, 0.6953, 0.9372, 0.6953, 0.9372, 0.6953, 0.9372, 0.6953, 0.9372, 0.6953, 0.9372, 0.6953, 0.9372, 0.6953, 0.9372, 0.6953, 0.9372, 0.6953, 0.9372, 0.6953, 0.9372, 0.6953, 0.9372, 0.6953, 0.9372, 0.6953, 0.9372, 0.6953, 0.9372, 0.6953, 0.9372, 0.6953, 0.9372, 0.6953, 0.9372, 0.6953, 0.9372, 0.6953, 0.9372, 0.6953, 0.9372, 0.6953, 0.9372, 0.6953, 0.9372, 0.6953, 0.9372, 0.6953, 0.9372, 0.6953, 0.9372, 0.6953, 0.9372, 0.6953, 0.9372, 0.6953, 0.9372, 0.6953, 0.9372, 0.6953, 0.9372, 0.6953, 0.9372, 0.6953, 0.9372, 0.6953, 0.9372, 0.6953, 0.9372, 0.6953, 0.9372, 0.6953, 0.9372, 0.6953, 0.9372, 0.6953, 0.9372, 0.6953, 0.9372, 0.6953, 0.9372, 0.6953, 0.9372, 0.6953, 0.9372, 0.6953, 0.9372, 0.6953, 0.9372, 0.6953, 0.9372, 0.6953, 0.9372, 0.6953, 0.9372, 0.6953, 0.9372, 0.6953, 0.9372, 0.6953, 0.9372, 0.6953, 0.9372, 0.6953, 0.9372, 0.6953, 0.9372, 0.6953, 0.9372, 0.6953, 0.9372, 0.6953, 0.9372, 0.6953, 0.9372, 0.6953, 0.9372, 0.6953, 0.9372, 0.6953, 0.9372, 0.6953, 0.9372, 0.6953, 0.9372, 0.6953, 0.9372, 0.6953, 0.9372, 0.6953, 0.9372, 0.6953, 0.9372, 0.6953, 0.9372, 0.6953, 0.9372, 0.6953, 0.9372, 0.6953, 0.9372, 0.6953, 0.9372, 0.6953, 0.9372, 0.6953, 0.9372, 0.6953, 0.9372, 0.6953, 0.9372, 0.6953, 0.9372, 0.6953, 0.9372, 0.6953, 0.9372, 0.6953, 0.9372, 0.6953, 0.9372, 0.6953, 0.9372, 0.6953, 0.9372, 0.6953, 0.9372, 0.6953, 0.9372, 0.6953, 0.9372, 0.6953, 0.9372, 0.6953, 0.9372, 0.6953, 0.9372, 0.6953, 0.9372, 0.6953, 0.9372, 0.6953, 0.9372, 0.6953, 0.9372, 0.6953, 0.9372, 0.6953, 0.9372, 0.6953, 0.9372, 0.6953, 0.9372, 0.6953, 0.9372, 0.6953, 0.9372, 0.6953, 0.9372, 0.6953, 0.9372, 0.6953, 0.9372, 0.6953, 0.9372, 0.6953, 0.9372, 0.6953, 0.9372, 0.6953, 0.9372, 0.6953, 0.9372, 0.6953, 0.9372, 0.6953, 0.9372, 0.6953, 0.9372, 0.6953, 0.9372, 0.6953, 0.9372, 0.6953, 0.9372, 0.6953, 0.9372, 0.6953, 0.9372, 0.6953, 0.9372, 0.6953, 0.9372, 0.6953, 0.9372, 0.6953, 0.9372, 0.6953, 0.9372, 0.6953, 0.9372, 0.6953, 0.9372, 0.6953, 0.9372, 0.6953, 0.9372, 0.6953, 0.9372, 0.6953, 0.9372, 0.6953, 0.9372, 0.6953, 0.9372, 0.6953, 0.9372, 0.6953, 0.9372, 0.6953, 0.9372, 0.6953, 0.9372, 0.6953, 0.9372, 0.6953, 0.9372, 0.6953, 0.9372, 0.6953, 0.9372, 0.6953, 0.9372, 0.6953, 0.9372, 0.6953, 0.9372, 0.6953, 0.9372, 0.6953, 0.9372, 0.6953, 0.9372, 0.6953, 0.9372, 0.6953, 0.9372, 0.6953, 0.9372, 0.6953, 0.9372, 0.6953, 0.9372, 0.6953, 0.9372, 0.6953, 0.9372, 0.6953, 0.9372, 0.6953, 0.9372, 0.6953, 0.9372, 0.6953, 0.9372, 0.6953, 0.9372, 0.6953, 0.9372, 0.6953, 0.9372, 0.6953, 0.9372, 0.6953, 0.9372, 0.6953, 0.9372, 0.6953, 0.9372, 0.6953, 0.9372, 0.6953, 0.9372, 0.6953, 0.9372, 0.6953, 0.9372, 0.6953, 0.9372, 0.6953, 0.9372, 0.6953, 0.9372, 0.6953, 0.9372, 0.438, 0.9434, 0.438, 0.9434, 0.438, 0.9434, 0.438, 0.9434, 0.6953, 0.9372, 0.6953, 0.9372, 0.6953, 0.9372, 0.6953, 0.9372, 0.6953, 0.9372, 0.6953, 0.9372, 0.6953, 0.9372, 0.6953, 0.9372, 0.6953, 0.9372, 0.6953, 0.9372, 0.6953, 0.9372, 0.6953, 0.9372, 0.6953, 0.9372, 0.6953, 0.9372, 0.6953, 0.9372, 0.6953, 0.9372, 0.6953, 0.9372, 0.6953, 0.9372, 0.6953, 0.9372, 0.6953, 0.9372, 0.6953, 0.9372, 0.6953, 0.9372, 0.6953, 0.9372, 0.6953, 0.9372, 0.6953, 0.9372, 0.6953, 0.9372, 0.6953, 0.9372, 0.6953, 0.9372, 0.6953, 0.9372, 0.6953, 0.9372, 0.6953, 0.9372, 0.6953, 0.9372, 0.438, 0.9434, 0.438, 0.9434, 0.438, 0.9434, 0.438, 0.9434, 0.6953, 0.9372, 0.6953, 0.9372, 0.6953, 0.9372, 0.6953, 0.9372, 0.6953, 0.9372, 0.6953, 0.9372, 0.6953, 0.9372, 0.6953, 0.9372, 0.6953, 0.9372, 0.6953, 0.9372, 0.6953, 0.9372, 0.6953, 0.9372, 0.6953, 0.9372, 0.6953, 0.9372, 0.6953, 0.9372, 0.6953, 0.9372, 0.6953, 0.9372, 0.6953, 0.9372, 0.6953, 0.9372, 0.6953, 0.9372, 0.6953, 0.9372, 0.6953, 0.9372, 0.6953, 0.9372, 0.6953, 0.9372, 0.6953, 0.9372, 0.6953, 0.9372, 0.6953, 0.9372, 0.6953, 0.9372, 0.6953, 0.9372, 0.6953, 0.9372, 0.6953, 0.9372, 0.6953, 0.9372, 0.6953, 0.9372, 0.6953, 0.9372, 0.6953, 0.9372, 0.6953, 0.9372, 0.6953, 0.9372, 0.6953, 0.9372, 0.6953, 0.9372, 0.6953, 0.9372, 0.6953, 0.9372, 0.6953, 0.9372, 0.6953, 0.9372, 0.6953, 0.9372, 0.6953, 0.9372, 0.6953, 0.9372, 0.6953, 0.9372, 0.6953, 0.9372, 0.6953, 0.9372, 0.6953, 0.9372, 0.6953, 0.9372, 0.6953, 0.9372, 0.6953, 0.9372, 0.6953, 0.9372, 0.6953, 0.9372, 0.6953, 0.9372, 0.6953, 0.9372, 0.6953, 0.9372, 0.6953, 0.9372, 0.6953, 0.9372, 0.6953, 0.9372, 0.6953, 0.9372, 0.6953, 0.9372, 0.6953, 0.9372, 0.6953, 0.9372, 0.6953, 0.9372, 0.6953, 0.9372, 0.6953, 0.9372, 0.6953, 0.9372, 0.6953, 0.9372, 0.6953, 0.9372, 0.6953, 0.9372, 0.6953, 0.9372, 0.6953, 0.9372, 0.6953, 0.9372, 0.6953, 0.9372, 0.6953, 0.9372, 0.6953, 0.9372, 0.6953, 0.9372, 0.6953, 0.9372])
me_plane_001.materials.append(mat_material_001)
me_plane_001.use_remesh_fix_poles = True
me_plane_001.use_remesh_preserve_attributes = False
me_plane_001.update()
me_cylinder = bpy.data.meshes.new('Cylinder')
me_cylinder.from_pydata([(0.0, 1.0, -1.0), (0.0, 1.0, 1.0), (0.3827, 0.9239, -1.0), (0.3827, 0.9239, 1.0), (0.7071, 0.7071, -1.0), (0.7071, 0.7071, 1.0), (0.9239, 0.3827, -1.0), (0.9239, 0.3827, 1.0), (1.0, -4.371e-08, -1.0), (1.0, -4.371e-08, 1.0), (0.9239, -0.3827, -1.0), (0.9239, -0.3827, 1.0), (0.7071, -0.7071, -1.0), (0.7071, -0.7071, 1.0), (0.3827, -0.9239, -1.0), (0.3827, -0.9239, 1.0), (-8.742e-08, -1.0, -1.0), (-8.742e-08, -1.0, 1.0), (-0.3827, -0.9239, -1.0), (-0.3827, -0.9239, 1.0), (-0.7071, -0.7071, -1.0), (-0.7071, -0.7071, 1.0), (-0.9239, -0.3827, -1.0), (-0.9239, -0.3827, 1.0), (-1.0, 1.192e-08, -1.0), (-1.0, 1.192e-08, 1.0), (-0.9239, 0.3827, -1.0), (-0.9239, 0.3827, 1.0), (-0.7071, 0.7071, -1.0), (-0.7071, 0.7071, 1.0), (-0.3827, 0.9239, -1.0), (-0.3827, 0.9239, 1.0), (0.0, 1.0, 0.2), (0.3827, 0.9239, 0.2), (0.7071, 0.7071, 0.2), (0.9239, 0.3827, 0.2), (1.0, -4.371e-08, 0.2), (0.9239, -0.3827, 0.2), (0.7071, -0.7071, 0.2), (0.3827, -0.9239, 0.2), (-8.742e-08, -1.0, 0.2), (-0.3827, -0.9239, 0.2), (-0.7071, -0.7071, 0.2), (-0.9239, -0.3827, 0.2), (-1.0, 1.192e-08, 0.2), (-0.9239, 0.3827, 0.2), (-0.7071, 0.7071, 0.2), (-0.3827, 0.9239, 0.2), (0.3827, 0.9239, 2.0), (4.867e-08, 1.0, 2.0), (0.7071, 0.7071, 2.0), (0.9239, 0.3827, 2.0), (1.0, -4.371e-08, 2.0), (0.9239, -0.3827, 2.0), (0.7071, -0.7071, 2.0), (0.3827, -0.9239, 2.0), (-3.875e-08, -1.0, 2.0), (-0.3827, -0.9239, 2.0), (-0.7071, -0.7071, 2.0), (-0.9239, -0.3827, 2.0), (-1.0, 1.192e-08, 2.0), (-0.9239, 0.3827, 2.0), (-0.7071, 0.7071, 2.0), (-0.3827, 0.9239, 2.0)], [], [(32, 1, 3, 33), (33, 3, 5, 34), (34, 5, 7, 35), (35, 7, 9, 36), (36, 9, 11, 37), (37, 11, 13, 38), (38, 13, 15, 39), (39, 15, 17, 40), (40, 17, 19, 41), (41, 19, 21, 42), (42, 21, 23, 43), (43, 23, 25, 44), (44, 25, 27, 45), (45, 27, 29, 46), (9, 7, 51, 52), (46, 29, 31, 47), (47, 31, 1, 32), (0, 2, 4, 6, 8, 10, 12, 14, 16, 18, 20, 22, 24, 26, 28, 30), (19, 17, 56, 57), (29, 27, 61, 62), (5, 3, 48, 50), (15, 13, 54, 55), (25, 23, 59, 60), (11, 9, 52, 53), (21, 19, 57, 58), (31, 29, 62, 63), (7, 5, 50, 51), (17, 15, 55, 56), (27, 25, 60, 61), (3, 1, 49, 48), (13, 11, 53, 54), (23, 21, 58, 59), (1, 31, 63, 49), (30, 47, 32, 0), (28, 46, 47, 30), (26, 45, 46, 28), (24, 44, 45, 26), (22, 43, 44, 24), (20, 42, 43, 22), (18, 41, 42, 20), (16, 40, 41, 18), (14, 39, 40, 16), (12, 38, 39, 14), (10, 37, 38, 12), (8, 36, 37, 10), (6, 35, 36, 8), (4, 34, 35, 6), (2, 33, 34, 4), (0, 32, 33, 2), (48, 49, 63, 62, 61, 60, 59, 58, 57, 56, 55, 54, 53, 52, 51, 50)])
_uv = me_cylinder.uv_layers.new(name='UVMap')
_uv.uv.foreach_set('vector', [0.06308, 0.9727, 0.06308, 0.9727, 0.06308, 0.9727, 0.06308, 0.9727, 0.06308, 0.9727, 0.06308, 0.9727, 0.06308, 0.9727, 0.06308, 0.9727, 0.06308, 0.9727, 0.06308, 0.9727, 0.06308, 0.9727, 0.06308, 0.9727, 0.06308, 0.9727, 0.06308, 0.9727, 0.06308, 0.9727, 0.06308, 0.9727, 0.06308, 0.9727, 0.06308, 0.9727, 0.06308, 0.9727, 0.06308, 0.9727, 0.06308, 0.9727, 0.06308, 0.9727, 0.06308, 0.9727, 0.06308, 0.9727, 0.06308, 0.9727, 0.06308, 0.9727, 0.06308, 0.9727, 0.06308, 0.9727, 0.06308, 0.9727, 0.06308, 0.9727, 0.06308, 0.9727, 0.06308, 0.9727, 0.06308, 0.9727, 0.06308, 0.9727, 0.06308, 0.9727, 0.06308, 0.9727, 0.06308, 0.9727, 0.06308, 0.9727, 0.06308, 0.9727, 0.06308, 0.9727, 0.06308, 0.9727, 0.06308, 0.9727, 0.06308, 0.9727, 0.06308, 0.9727, 0.06308, 0.9727, 0.06308, 0.9727, 0.06308, 0.9727, 0.06308, 0.9727, 0.06308, 0.9727, 0.06308, 0.9727, 0.06308, 0.9727, 0.06308, 0.9727, 0.06308, 0.9727, 0.06308, 0.9727, 0.06308, 0.9727, 0.06308, 0.9727, 0.6984, 0.9422, 0.6984, 0.9422, 0.6984, 0.9422, 0.6984, 0.9422, 0.06308, 0.9727, 0.06308, 0.9727, 0.06308, 0.9727, 0.06308, 0.9727, 0.06308, 0.9727, 0.06308, 0.9727, 0.06308, 0.9727, 0.06308, 0.9727, 0.6984, 0.9422, 0.6984, 0.9422, 0.6984, 0.9422, 0.6984, 0.9422, 0.6984, 0.9422, 0.6984, 0.9422, 0.6984, 0.9422, 0.6984, 0.9422, 0.6984, 0.9422, 0.6984, 0.9422, 0.6984, 0.9422, 0.6984, 0.9422, 0.6984, 0.9422, 0.6984, 0.9422, 0.6984, 0.9422, 0.6984, 0.9422, 0.6984, 0.9422, 0.6984, 0.9422, 0.6984, 0.9422, 0.6984, 0.9422, 0.6984, 0.9422, 0.6984, 0.9422, 0.6984, 0.9422, 0.6984, 0.9422, 0.6984, 0.9422, 0.6984, 0.9422, 0.6984, 0.9422, 0.6984, 0.9422, 0.6984, 0.9422, 0.6984, 0.9422, 0.6984, 0.9422, 0.6984, 0.9422, 0.6984, 0.9422, 0.6984, 0.9422, 0.6984, 0.9422, 0.6984, 0.9422, 0.6984, 0.9422, 0.6984, 0.9422, 0.6984, 0.9422, 0.6984, 0.9422, 0.6984, 0.9422, 0.6984, 0.9422, 0.6984, 0.9422, 0.6984, 0.9422, 0.6984, 0.9422, 0.6984, 0.9422, 0.6984, 0.9422, 0.6984, 0.9422, 0.6984, 0.9422, 0.6984, 0.9422, 0.6984, 0.9422, 0.6984, 0.9422, 0.6984, 0.9422, 0.6984, 0.9422, 0.6984, 0.9422, 0.6984, 0.9422, 0.6984, 0.9422, 0.6984, 0.9422, 0.6984, 0.9422, 0.6984, 0.9422, 0.6984, 0.9422, 0.6984, 0.9422, 0.6984, 0.9422, 0.6984, 0.9422, 0.6984, 0.9422, 0.6984, 0.9422, 0.6984, 0.9422, 0.6984, 0.9422, 0.6984, 0.9422, 0.6984, 0.9422, 0.6984, 0.9422, 0.6984, 0.9422, 0.6984, 0.9422, 0.6984, 0.9422, 0.6984, 0.9422, 0.6984, 0.9422, 0.6984, 0.9422, 0.6984, 0.9422, 0.6984, 0.9422, 0.6984, 0.9422, 0.6984, 0.9422, 0.6984, 0.9422, 0.6984, 0.9422, 0.6984, 0.9422, 0.6984, 0.9422, 0.6984, 0.9422, 0.6984, 0.9422, 0.6984, 0.9422, 0.6984, 0.9422, 0.6984, 0.9422, 0.6984, 0.9422, 0.6984, 0.9422, 0.6984, 0.9422, 0.6984, 0.9422, 0.6984, 0.9422, 0.6984, 0.9422, 0.6984, 0.9422, 0.6984, 0.9422, 0.6984, 0.9422, 0.6984, 0.9422, 0.6984, 0.9422, 0.6984, 0.9422, 0.6984, 0.9422, 0.6984, 0.9422, 0.6984, 0.9422, 0.6984, 0.9422, 0.6984, 0.9422, 0.6984, 0.9422, 0.6984, 0.9422, 0.6984, 0.9422, 0.6984, 0.9422, 0.6984, 0.9422, 0.6984, 0.9422, 0.6984, 0.9422, 0.6984, 0.9422, 0.6984, 0.9422, 0.6984, 0.9422, 0.6984, 0.9422, 0.6984, 0.9422, 0.6984, 0.9422, 0.6984, 0.9422, 0.6984, 0.9422, 0.6984, 0.9422, 0.6984, 0.9422, 0.6984, 0.9422, 0.6984, 0.9422, 0.6984, 0.9422, 0.6984, 0.9422, 0.6984, 0.9422, 0.6984, 0.9422, 0.6984, 0.9422, 0.6984, 0.9422, 0.6984, 0.9422, 0.6984, 0.9422, 0.6984, 0.9422, 0.6984, 0.9422, 0.6984, 0.9422, 0.6984, 0.9422, 0.6984, 0.9422, 0.6984, 0.9422, 0.6984, 0.9422, 0.6984, 0.9422, 0.6984, 0.9422, 0.6984, 0.9422, 0.6984, 0.9422, 0.6984, 0.9422, 0.6984, 0.9422, 0.6984, 0.9422, 0.6984, 0.9422, 0.6984, 0.9422, 0.6984, 0.9422, 0.6984, 0.9422, 0.6984, 0.9422, 0.6984, 0.9422, 0.6984, 0.9422, 0.6984, 0.9422])
me_cylinder.materials.append(mat_material_001)
me_cylinder.update()
me_beans = bpy.data.meshes.new('Beans')
me_beans.from_pydata([(6.066, 1.092, 0.0002915), (6.01, 1.121, 0.0002915), (5.956, 1.146, 0.0002915), (5.902, 1.169, 0.0002915), (5.849, 1.19, 0.0002915), (5.797, 1.208, 0.0002915), (5.745, 1.224, 0.0002915), (5.693, 1.237, 0.0002915), (5.642, 1.248, 0.0002915), (5.591, 1.257, 0.0002915), (5.541, 1.262, 0.0002915), (5.491, 1.266, 0.0002915), (5.441, 1.267, 0.0002915), (5.338, 1.263, 0.0002915), (5.242, 1.249, 0.0002915), (5.153, 1.228, 0.0002915), (5.071, 1.198, 0.0002915), (4.997, 1.159, 0.0002915), (4.932, 1.114, 0.0002915), (4.876, 1.06, 0.0002915), (4.829, 0.9997, 0.0002915), (4.791, 0.9321, 0.0002915), (4.764, 0.8579, 0.0002915), (4.747, 0.7773, 0.0002915), (4.742, 0.6904, 0.0002915), (4.761, 0.5558, 0.0002915), (4.815, 0.4365, 0.0002915), (4.897, 0.3307, 0.0002915), (4.999, 0.2366, 0.0002915), (5.115, 0.152, 0.0002915), (5.238, 0.07521, 0.0002915), (5.361, 0.00422, 0.0002915), (5.477, -0.06288, 0.0002915), (5.579, -0.128, 0.0002915), (5.661, -0.1931, 0.0002915), (5.715, -0.26, 0.0002915), (5.735, -0.3308, 0.0002915), (5.732, -0.3671, 0.0002915), (5.723, -0.4005, 0.0002915), (5.71, -0.431, 0.0002915), (5.692, -0.4584, 0.0002915), (5.669, -0.483, 0.0002915), (5.642, -0.5045, 0.0002915), (5.612, -0.5232, 0.0002915), (5.579, -0.5388, 0.0002915), (5.543, -0.5515, 0.0002915), (5.505, -0.5613, 0.0002915), (5.464, -0.5681, 0.0002915), (5.423, -0.5719, 0.0002915), (5.378, -0.57, 0.0002915), (5.331, -0.5644, 0.0002915), (5.281, -0.5549, 0.0002915), (5.228, -0.5416, 0.0002915), (5.172, -0.5244, 0.0002915), (5.114, -0.5034, 0.0002915), (5.054, -0.4783, 0.0002915), (4.992, -0.4493, 0.0002915), (4.928, -0.4163, 0.0002915), (4.862, -0.3793, 0.0002915), (4.796, -0.3382, 0.0002915), (4.728, -0.293, 0.0002915), (4.728, -0.7468, 0.0002915), (4.795, -0.7805, 0.0002915), (4.859, -0.8105, 0.0002915), (4.922, -0.837, 0.0002915), (4.983, -0.8601, 0.0002915), (5.043, -0.8801, 0.0002915), (5.102, -0.897, 0.0002915), (5.16, -0.9109, 0.0002915), (5.219, -0.922, 0.0002915), (5.279, -0.9303, 0.0002915), (5.339, -0.9362, 0.0002915), (5.401, -0.9396, 0.0002915), (5.465, -0.9407, 0.0002915), (5.563, -0.9355, 0.0002915), (5.656, -0.9204, 0.0002915), (5.744, -0.8957, 0.0002915), (5.825, -0.8619, 0.0002915), (5.899, -0.8194, 0.0002915), (5.966, -0.7687, 0.0002915), (6.024, -0.7102, 0.0002915), (6.073, -0.6444, 0.0002915), (6.112, -0.5717, 0.0002915), (6.141, -0.4925, 0.0002915), (6.159, -0.4074, 0.0002915), (6.165, -0.3166, 0.0002915), (6.162, -0.2636, 0.0002915), (6.154, -0.2131, 0.0002915), (6.139, -0.1644, 0.0002915), (6.119, -0.117, 0.0002915), (6.092, -0.07041, 0.0002915), (6.057, -0.02407, 0.0002915), (6.016, 0.02256, 0.0002915), (5.967, 0.07002, 0.0002915), (5.91, 0.1189, 0.0002915), (5.844, 0.1696, 0.0002915), (5.77, 0.2229, 0.0002915), (5.687, 0.2791, 0.0002915), (5.599, 0.3314, 0.0002915), (5.519, 0.3796, 0.0002915), (5.449, 0.424, 0.0002915), (5.388, 0.4651, 0.0002915), (5.335, 0.5029, 0.0002915), (5.29, 0.538, 0.0002915), (5.252, 0.5704, 0.0002915), (5.223, 0.6006, 0.0002915), (5.2, 0.6288, 0.0002915), (5.184, 0.6554, 0.0002915), (5.175, 0.6805, 0.0002915), (5.172, 0.7046, 0.0002915), (5.174, 0.7323, 0.0002915), (5.181, 0.7584, 0.0002915), (5.192, 0.7828, 0.0002915), (5.206, 0.8053, 0.0002915), (5.225, 0.8258, 0.0002915), (5.248, 0.8441, 0.0002915), (5.274, 0.86, 0.0002915), (5.303, 0.8734, 0.0002915), (5.336, 0.8841, 0.0002915), (5.371, 0.892, 0.0002915), (5.41, 0.8968, 0.0002915), (5.451, 0.8985, 0.0002915), (5.491, 0.8971, 0.0002915), (5.534, 0.8928, 0.0002915), (5.58, 0.8857, 0.0002915), (5.627, 0.8755, 0.0002915), (5.677, 0.8623, 0.0002915), (5.728, 0.8459, 0.0002915), (5.781, 0.8262, 0.0002915), (5.836, 0.8032, 0.0002915), (5.892, 0.7768, 0.0002915), (5.949, 0.7469, 0.0002915), (6.007, 0.7134, 0.0002915), (6.066, 0.6762, 0.0002915), (2.879, 1.225, 0.0002915), (2.458, 1.225, 0.0002915), (2.458, -0.8981, 0.0002915), (2.879, -0.8981, 0.0002915), (2.879, 0.6242, 0.0002915), (2.928, 0.677, 0.0002915), (2.974, 0.7242, 0.0002915), (3.02, 0.766, 0.0002915), (3.064, 0.8027, 0.0002915), (3.107, 0.8344, 0.0002915), (3.149, 0.8612, 0.0002915), (3.191, 0.8835, 0.0002915), (3.233, 0.9013, 0.0002915), (3.276, 0.9148, 0.0002915), (3.319, 0.9242, 0.0002915), (3.363, 0.9297, 0.0002915), (3.408, 0.9315, 0.0002915), (3.47, 0.9274, 0.0002915), (3.528, 0.915, 0.0002915), (3.581, 0.8949, 0.0002915), (3.63, 0.8673, 0.0002915), (3.674, 0.8325, 0.0002915), (3.712, 0.7909, 0.0002915), (3.746, 0.7428, 0.0002915), (3.773, 0.6885, 0.0002915), (3.795, 0.6284, 0.0002915), (3.811, 0.5627, 0.0002915), (3.821, 0.4919, 0.0002915), (3.825, 0.4162, 0.0002915), (3.825, -0.8981, 0.0002915), (4.245, -0.8981, 0.0002915), (4.245, 0.4115, 0.0002915), (4.239, 0.5505, 0.0002915), (4.22, 0.6768, 0.0002915), (4.189, 0.7905, 0.0002915), (4.147, 0.8918, 0.0002915), (4.095, 0.9807, 0.0002915), (4.034, 1.057, 0.0002915), (3.965, 1.122, 0.0002915), (3.888, 1.175, 0.0002915), (3.805, 1.215, 0.0002915), (3.715, 1.244, 0.0002915), (3.621, 1.261, 0.0002915), (3.522, 1.267, 0.0002915), (3.463, 1.265, 0.0002915), (3.404, 1.258, 0.0002915), (3.346, 1.246, 0.0002915), (3.288, 1.229, 0.0002915), (3.232, 1.208, 0.0002915), (3.177, 1.183, 0.0002915), (3.123, 1.153, 0.0002915), (3.072, 1.119, 0.0002915), (3.022, 1.082, 0.0002915), (2.975, 1.04, 0.0002915), (2.93, 0.9948, 0.0002915), (2.888, 0.9457, 0.0002915), (2.879, 0.9457, 0.0002915), (2.094, -0.5199, 0.0002915), (2.071, -0.537, 0.0002915), (2.048, -0.5529, 0.0002915), (2.025, -0.5676, 0.0002915), (2.004, -0.5808, 0.0002915), (1.983, -0.5928, 0.0002915), (1.964, -0.6032, 0.0002915), (1.945, -0.6122, 0.0002915), (1.927, -0.6197, 0.0002915), (1.911, -0.6256, 0.0002915), (1.897, -0.6299, 0.0002915), (1.883, -0.6325, 0.0002915), (1.872, -0.6334, 0.0002915), (1.859, -0.6328, 0.0002915), (1.848, -0.6309, 0.0002915), (1.837, -0.6277, 0.0002915), (1.828, -0.623, 0.0002915), (1.82, -0.6169, 0.0002915), (1.812, -0.6091, 0.0002915), (1.806, -0.5997, 0.0002915), (1.801, -0.5886, 0.0002915), (1.797, -0.5755, 0.0002915), (1.794, -0.5606, 0.0002915), (1.792, -0.5437, 0.0002915), (1.792, -0.5246, 0.0002915), (1.792, 0.5675, 0.0002915), (1.785, 0.6826, 0.0002915), (1.764, 0.7868, 0.0002915), (1.732, 0.8803, 0.0002915), (1.687, 0.9632, 0.0002915), (1.632, 1.036, 0.0002915), (1.568, 1.098, 0.0002915), (1.494, 1.151, 0.0002915), (1.412, 1.193, 0.0002915), (1.323, 1.226, 0.0002915), (1.227, 1.249, 0.0002915), (1.126, 1.263, 0.0002915), (1.021, 1.267, 0.0002915), (0.9456, 1.265, 0.0002915), (0.8735, 1.259, 0.0002915), (0.8045, 1.249, 0.0002915), (0.7385, 1.236, 0.0002915), (0.6755, 1.218, 0.0002915), (0.6155, 1.196, 0.0002915), (0.5585, 1.17, 0.0002915), (0.5043, 1.14, 0.0002915), (0.4531, 1.106, 0.0002915), (0.4047, 1.067, 0.0002915), (0.3592, 1.025, 0.0002915), (0.3164, 0.9788, 0.0002915), (0.3164, 0.5202, 0.0002915), (0.3679, 0.5778, 0.0002915), (0.4207, 0.6299, 0.0002915), (0.4745, 0.6766, 0.0002915), (0.5294, 0.7181, 0.0002915), (0.5851, 0.7544, 0.0002915), (0.6415, 0.7856, 0.0002915), (0.6985, 0.8117, 0.0002915), (0.756, 0.833, 0.0002915), (0.8138, 0.8493, 0.0002915), (0.8718, 0.8609, 0.0002915), (0.9298, 0.8678, 0.0002915), (0.9878, 0.8701, 0.0002915), (1.049, 0.8678, 0.0002915), (1.105, 0.8608, 0.0002915), (1.155, 0.849, 0.0002915), (1.201, 0.8321, 0.0002915), (1.24, 0.81, 0.0002915), (1.275, 0.7826, 0.0002915), (1.304, 0.7497, 0.0002915), (1.328, 0.7111, 0.0002915), (1.347, 0.6666, 0.0002915), (1.36, 0.6162, 0.0002915), (1.368, 0.5596, 0.0002915), (1.371, 0.4966, 0.0002915), (1.371, 0.3831, 0.0002915), (0.9973, 0.2507, 0.0002915), (0.9115, 0.2197, 0.0002915), (0.8255, 0.1875, 0.0002915), (0.7406, 0.1531, 0.0002915), (0.6584, 0.1156, 0.0002915), (0.5804, 0.07375, 0.0002915), (0.5079, 0.02675, 0.0002915), (0.4426, -0.02646, 0.0002915), (0.3858, -0.08687, 0.0002915), (0.3391, -0.1555, 0.0002915), (0.3038, -0.2333, 0.0002915), (0.2816, -0.3214, 0.0002915), (0.2739, -0.4206, 0.0002915), (0.2782, -0.4885, 0.0002915), (0.2908, -0.5544, 0.0002915), (0.3113, -0.6176, 0.0002915), (0.3394, -0.6773, 0.0002915), (0.3747, -0.7329, 0.0002915), (0.4169, -0.7835, 0.0002915), (0.4656, -0.8284, 0.0002915), (0.5204, -0.8668, 0.0002915), (0.5811, -0.898, 0.0002915), (0.6471, -0.9212, 0.0002915), (0.7182, -0.9357, 0.0002915), (0.794, -0.9407, 0.0002915), (0.8424, -0.9392, 0.0002915), (0.8908, -0.9348, 0.0002915), (0.9392, -0.9273, 0.0002915), (0.9875, -0.9169, 0.0002915), (1.036, -0.9034, 0.0002915), (1.084, -0.8869, 0.0002915), (1.131, -0.8674, 0.0002915), (1.179, -0.8447, 0.0002915), (1.226, -0.819, 0.0002915), (1.273, -0.7902, 0.0002915), (1.32, -0.7583, 0.0002915), (1.366, -0.7232, 0.0002915), (1.377, -0.7593, 0.0002915), (1.39, -0.7918, 0.0002915), (1.406, -0.821, 0.0002915), (1.425, -0.8468, 0.0002915), (1.447, -0.8694, 0.0002915), (1.472, -0.8887, 0.0002915), (1.5, -0.9048, 0.0002915), (1.531, -0.9179, 0.0002915), (1.565, -0.928, 0.0002915), (1.602, -0.9351, 0.0002915), (1.643, -0.9393, 0.0002915), (1.688, -0.9407, 0.0002915), (1.72, -0.9399, 0.0002915), (1.75, -0.9373, 0.0002915), (1.78, -0.9328, 0.0002915), (1.809, -0.9262, 0.0002915), (1.838, -0.9172, 0.0002915), (1.868, -0.9058, 0.0002915), (1.899, -0.8918, 0.0002915), (1.932, -0.8749, 0.0002915), (1.967, -0.8549, 0.0002915), (2.006, -0.8318, 0.0002915), (2.048, -0.8053, 0.0002915), (2.094, -0.7752, 0.0002915), (1.371, -0.4679, 0.0002915), (1.342, -0.4942, 0.0002915), (1.313, -0.5186, 0.0002915), (1.284, -0.5411, 0.0002915), (1.254, -0.5616, 0.0002915), (1.224, -0.58, 0.0002915), (1.193, -0.5961, 0.0002915), (1.163, -0.6101, 0.0002915), (1.131, -0.6216, 0.0002915), (1.1, -0.6308, 0.0002915), (1.067, -0.6374, 0.0002915), (1.035, -0.6415, 0.0002915), (1.002, -0.6428, 0.0002915), (0.9593, -0.6403, 0.0002915), (0.9188, -0.6329, 0.0002915), (0.8809, -0.6209, 0.0002915), (0.8458, -0.6045, 0.0002915), (0.8138, -0.5839, 0.0002915), (0.7851, -0.5595, 0.0002915), (0.7601, -0.5314, 0.0002915), (0.739, -0.4999, 0.0002915), (0.7221, -0.4653, 0.0002915), (0.7097, -0.4278, 0.0002915), (0.702, -0.3876, 0.0002915), (0.6994, -0.345, 0.0002915), (0.7058, -0.2849, 0.0002915), (0.7242, -0.2297, 0.0002915), (0.7538, -0.179, 0.0002915), (0.7936, -0.1322, 0.0002915), (0.8428, -0.08901, 0.0002915), (0.9003, -0.04889, 0.0002915), (0.9654, -0.01144, 0.0002915), (1.037, 0.0238, 0.0002915), (1.114, 0.05726, 0.0002915), (1.196, 0.0894, 0.0002915), (1.282, 0.1206, 0.0002915), (1.371, 0.1514, 0.0002915), (-0.04287, -0.2835, 0.0002915), (-0.1042, -0.3223, 0.0002915), (-0.1655, -0.3582, 0.0002915), (-0.2267, -0.3912, 0.0002915), (-0.2878, -0.4211, 0.0002915), (-0.3491, -0.4479, 0.0002915), (-0.4105, -0.4714, 0.0002915), (-0.472, -0.4916, 0.0002915), (-0.5339, -0.5084, 0.0002915), (-0.596, -0.5215, 0.0002915), (-0.6586, -0.5311, 0.0002915), (-0.7216, -0.5369, 0.0002915), (-0.7851, -0.5388, 0.0002915), (-0.8833, -0.5343, 0.0002915), (-0.9746, -0.5208, 0.0002915), (-1.059, -0.4983, 0.0002915), (-1.136, -0.4669, 0.0002915), (-1.207, -0.4266, 0.0002915), (-1.27, -0.3775, 0.0002915), (-1.326, -0.3196, 0.0002915), (-1.375, -0.253, 0.0002915), (-1.417, -0.1778, 0.0002915), (-1.451, -0.09394, 0.0002915), (-1.479, -0.001509, 0.0002915), (-1.499, 0.09944, 0.0002915), (-0.005048, 0.09944, 0.0002915), (-0.01244, 0.2873, 0.0002915), (-0.03427, 0.4585, 0.0002915), (-0.06998, 0.613, 0.0002915), (-0.119, 0.751, 0.0002915), (-0.1809, 0.8725, 0.0002915), (-0.255, 0.9776, 0.0002915), (-0.3409, 1.066, 0.0002915), (-0.4379, 1.139, 0.0002915), (-0.5456, 1.195, 0.0002915), (-0.6633, 1.235, 0.0002915), (-0.7907, 1.259, 0.0002915), (-0.927, 1.267, 0.0002915), (-1.07, 1.258, 0.0002915), (-1.204, 1.232, 0.0002915), (-1.329, 1.189, 0.0002915), (-1.445, 1.131, 0.0002915), (-1.55, 1.057, 0.0002915), (-1.643, 0.9694, 0.0002915), (-1.724, 0.8682, 0.0002915), (-1.793, 0.7545, 0.0002915), (-1.847, 0.629, 0.0002915), (-1.887, 0.4924, 0.0002915), (-1.911, 0.3456, 0.0002915), (-1.92, 0.1893, 0.0002915), (-1.912, 0.04388, 0.0002915), (-1.889, -0.09799, 0.0002915), (-1.852, -0.2346, 0.0002915), (-1.8, -0.3642, 0.0002915), (-1.733, -0.4851, 0.0002915), (-1.653, -0.5956, 0.0002915), (-1.558, -0.6938, 0.0002915), (-1.451, -0.778, 0.0002915), (-1.329, -0.8466, 0.0002915), (-1.195, -0.8977, 0.0002915), (-1.048, -0.9297, 0.0002915), (-0.8892, -0.9407, 0.0002915), (-0.8019, -0.939, 0.0002915), (-0.7194, -0.9339, 0.0002915), (-0.6412, -0.9255, 0.0002915), (-0.5668, -0.9135, 0.0002915), (-0.4956, -0.8981, 0.0002915), (-0.427, -0.8792, 0.0002915), (-0.3606, -0.8568, 0.0002915), (-0.2959, -0.8307, 0.0002915), (-0.2323, -0.8011, 0.0002915), (-0.1693, -0.7678, 0.0002915), (-0.1063, -0.7308, 0.0002915), (-0.04287, -0.6901, 0.0002915), (-1.49, 0.3784, 0.0002915), (-1.473, 0.4592, 0.0002915), (-1.45, 0.5338, 0.0002915), (-1.421, 0.602, 0.0002915), (-1.388, 0.6636, 0.0002915), (-1.348, 0.7186, 0.0002915), (-1.303, 0.7667, 0.0002915), (-1.252, 0.8078, 0.0002915), (-1.196, 0.8417, 0.0002915), (-1.135, 0.8684, 0.0002915), (-1.068, 0.8876, 0.0002915), (-0.9952, 0.8993, 0.0002915), (-0.9175, 0.9032, 0.0002915), (-0.8455, 0.899, 0.0002915), (-0.7783, 0.8866, 0.0002915), (-0.7163, 0.8664, 0.0002915), (-0.6596, 0.8386, 0.0002915), (-0.6084, 0.8035, 0.0002915), (-0.5629, 0.7613, 0.0002915), (-0.5234, 0.7125, 0.0002915), (-0.4899, 0.6573, 0.0002915), (-0.4628, 0.596, 0.0002915), (-0.4421, 0.5289, 0.0002915), (-0.4282, 0.4562, 0.0002915), (-0.4211, 0.3784, 0.0002915), (-4.421, -0.8981, 0.0002915), (-3.315, -0.8981, 0.0002915), (-3.123, -0.8888, 0.0002915), (-2.952, -0.862, 0.0002915), (-2.801, -0.8195, 0.0002915), (-2.668, -0.7633, 0.0002915), (-2.555, -0.6951, 0.0002915), (-2.458, -0.6168, 0.0002915), (-2.379, -0.5303, 0.0002915), (-2.315, -0.4373, 0.0002915), (-2.267, -0.3397, 0.0002915), (-2.234, -0.2393, 0.0002915), (-2.215, -0.138, 0.0002915), (-2.208, -0.03767, 0.0002915), (-2.214, 0.06855, 0.0002915), (-2.232, 0.1695, 0.0002915), (-2.262, 0.2647, 0.0002915), (-2.302, 0.3539, 0.0002915), (-2.353, 0.4366, 0.0002915), (-2.415, 0.5125, 0.0002915), (-2.487, 0.5813, 0.0002915), (-2.568, 0.6424, 0.0002915), (-2.659, 0.6957, 0.0002915), (-2.759, 0.7406, 0.0002915), (-2.867, 0.7768, 0.0002915), (-2.984, 0.8039, 0.0002915), (-2.984, 0.8134, 0.0002915), (-2.903, 0.8493, 0.0002915), (-2.831, 0.8888, 0.0002915), (-2.765, 0.9318, 0.0002915), (-2.707, 0.9787, 0.0002915), (-2.656, 1.029, 0.0002915), (-2.612, 1.084, 0.0002915), (-2.575, 1.143, 0.0002915), (-2.545, 1.206, 0.0002915), (-2.522, 1.273, 0.0002915), (-2.505, 1.345, 0.0002915), (-2.495, 1.422, 0.0002915), (-2.492, 1.504, 0.0002915), (-2.498, 1.605, 0.0002915), (-2.517, 1.706, 0.0002915), (-2.549, 1.804, 0.0002915), (-2.595, 1.898, 0.0002915), (-2.654, 1.986, 0.0002915), (-2.728, 2.067, 0.0002915), (-2.816, 2.14, 0.0002915), (-2.918, 2.203, 0.0002915), (-3.036, 2.255, 0.0002915), (-3.17, 2.294, 0.0002915), (-3.319, 2.318, 0.0002915), (-3.485, 2.326, 0.0002915), (-4.421, 2.326, 0.0002915), (-3.958, 1.91, 0.0002915), (-3.532, 1.91, 0.0002915), (-3.432, 1.906, 0.0002915), (-3.343, 1.894, 0.0002915), (-3.265, 1.874, 0.0002915), (-3.197, 1.847, 0.0002915), (-3.139, 1.815, 0.0002915), (-3.091, 1.776, 0.0002915), (-3.052, 1.733, 0.0002915), (-3.021, 1.685, 0.0002915), (-2.997, 1.633, 0.0002915), (-2.982, 1.578, 0.0002915), (-2.972, 1.521, 0.0002915), (-2.969, 1.461, 0.0002915), (-2.974, 1.378, 0.0002915), (-2.988, 1.303, 0.0002915), (-3.011, 1.235, 0.0002915), (-3.044, 1.174, 0.0002915), (-3.086, 1.12, 0.0002915), (-3.138, 1.074, 0.0002915), (-3.199, 1.035, 0.0002915), (-3.27, 1.003, 0.0002915), (-3.35, 0.9777, 0.0002915), (-3.441, 0.9599, 0.0002915), (-3.541, 0.9493, 0.0002915), (-3.65, 0.9457, 0.0002915), (-3.958, 0.9457, 0.0002915), (-3.958, 0.5297, 0.0002915), (-3.4, 0.5297, 0.0002915), (-3.283, 0.5254, 0.0002915), (-3.178, 0.5129, 0.0002915), (-3.083, 0.4926, 0.0002915), (-2.998, 0.4649, 0.0002915), (-2.924, 0.4302, 0.0002915), (-2.86, 0.389, 0.0002915), (-2.806, 0.3417, 0.0002915), (-2.763, 0.2887, 0.0002915), (-2.729, 0.2305, 0.0002915), (-2.705, 0.1674, 0.0002915), (-2.69, 0.09996, 0.0002915), (-2.686, 0.02852, 0.0002915), (-2.689, -0.03217, 0.0002915), (-2.699, -0.09302, 0.0002915), (-2.717, -0.153, 0.0002915), (-2.744, -0.211, 0.0002915), (-2.78, -0.2661, 0.0002915), (-2.827, -0.3172, 0.0002915), (-2.885, -0.3633, 0.0002915), (-2.955, -0.4033, 0.0002915), (-3.039, -0.4362, 0.0002915), (-3.136, -0.461, 0.0002915), (-3.248, -0.4766, 0.0002915), (-3.376, -0.4821, 0.0002915), (-3.958, -0.4821, 0.0002915)], [], [(13, 11, 12), (13, 10, 11), (14, 10, 13), (14, 9, 10), (14, 8, 9), (15, 8, 14), (15, 7, 8), (15, 6, 7), (16, 6, 15), (16, 5, 6), (16, 4, 5), (17, 4, 16), (17, 3, 4), (17, 2, 3), (18, 2, 17), (18, 1, 2), (18, 0, 1), (19, 0, 18), (19, 125, 0), (125, 126, 0), (126, 127, 0), (127, 128, 0), (128, 129, 0), (129, 130, 0), (130, 131, 0), (131, 132, 0), (132, 133, 0), (20, 123, 19), (123, 124, 19), (124, 125, 19), (21, 122, 20), (122, 123, 20), (22, 120, 21), (120, 121, 21), (121, 122, 21), (22, 119, 120), (22, 118, 119), (22, 117, 118), (22, 116, 117), (22, 115, 116), (23, 115, 22), (23, 114, 115), (23, 113, 114), (23, 112, 113), (23, 111, 112), (24, 111, 23), (24, 110, 111), (24, 109, 110), (24, 108, 109), (25, 108, 24), (25, 107, 108), (25, 106, 107), (25, 105, 106), (25, 104, 105), (25, 103, 104), (26, 103, 25), (26, 102, 103), (26, 101, 102), (26, 100, 101), (27, 100, 26), (27, 99, 100), (27, 98, 99), (27, 97, 98), (28, 97, 27), (28, 96, 97), (29, 96, 28), (29, 95, 96), (29, 94, 95), (30, 94, 29), (30, 93, 94), (31, 93, 30), (31, 92, 93), (31, 91, 92), (32, 91, 31), (32, 90, 91), (33, 90, 32), (33, 89, 90), (33, 88, 89), (34, 88, 33), (34, 87, 88), (35, 87, 34), (35, 86, 87), (36, 86, 35), (36, 85, 86), (61, 59, 60), (36, 84, 85), (37, 84, 36), (61, 58, 59), (38, 84, 37), (61, 57, 58), (39, 84, 38), (39, 83, 84), (61, 56, 57), (40, 83, 39), (61, 55, 56), (41, 83, 40), (61, 54, 55), (42, 83, 41), (42, 82, 83), (61, 53, 54), (43, 82, 42), (44, 82, 43), (61, 52, 53), (45, 82, 44), (61, 51, 52), (46, 82, 45), (61, 50, 51), (47, 82, 46), (61, 49, 50), (48, 82, 47), (61, 48, 49), (48, 81, 82), (61, 81, 48), (61, 80, 81), (61, 79, 80), (62, 79, 61), (62, 78, 79), (63, 78, 62), (64, 78, 63), (64, 77, 78), (65, 77, 64), (66, 77, 65), (66, 76, 77), (67, 76, 66), (67, 75, 76), (68, 75, 67), (69, 75, 68), (69, 74, 75), (70, 74, 69), (71, 74, 70), (71, 73, 74), (72, 73, 71), (178, 176, 177), (179, 176, 178), (179, 175, 176), (180, 175, 179), (181, 175, 180), (181, 174, 175), (182, 174, 181), (136, 134, 135), (136, 190, 134), (182, 173, 174), (183, 173, 182), (184, 173, 183), (184, 172, 173), (185, 172, 184), (185, 171, 172), (186, 171, 185), (187, 171, 186), (187, 170, 171), (188, 170, 187), (189, 170, 188), (189, 150, 170), (150, 169, 170), (136, 189, 190), (136, 138, 189), (138, 139, 189), (139, 140, 189), (140, 141, 189), (141, 142, 189), (142, 143, 189), (143, 144, 189), (144, 145, 189), (145, 146, 189), (146, 147, 189), (147, 148, 189), (148, 149, 189), (149, 150, 189), (151, 169, 150), (152, 169, 151), (153, 169, 152), (154, 169, 153), (154, 168, 169), (155, 168, 154), (156, 168, 155), (157, 168, 156), (157, 167, 168), (158, 167, 157), (159, 167, 158), (159, 166, 167), (160, 166, 159), (136, 137, 138), (161, 166, 160), (161, 165, 166), (162, 165, 161), (163, 165, 162), (163, 164, 165), (229, 227, 228), (230, 227, 229), (230, 226, 227), (231, 226, 230), (232, 226, 231), (232, 225, 226), (233, 225, 232), (233, 224, 225), (234, 224, 233), (235, 224, 234), (235, 223, 224), (236, 223, 235), (236, 222, 223), (237, 222, 236), (238, 222, 237), (238, 221, 222), (239, 221, 238), (239, 220, 221), (240, 220, 239), (241, 242, 240), (242, 243, 240), (243, 244, 240), (244, 245, 240), (245, 246, 240), (246, 247, 240), (247, 248, 240), (248, 249, 240), (249, 250, 240), (250, 251, 240), (251, 220, 240), (251, 252, 220), (252, 253, 220), (253, 219, 220), (253, 254, 219), (254, 218, 219), (255, 218, 254), (256, 218, 255), (257, 218, 256), (258, 218, 257), (259, 218, 258), (259, 217, 218), (260, 217, 259), (261, 217, 260), (262, 217, 261), (262, 216, 217), (263, 216, 262), (264, 216, 263), (264, 215, 216), (265, 215, 264), (266, 215, 265), (267, 364, 266), (364, 215, 266), (268, 364, 267), (269, 364, 268), (270, 364, 269), (271, 364, 270), (271, 363, 364), (328, 215, 364), (271, 362, 363), (272, 362, 271), (272, 361, 362), (273, 361, 272), (273, 360, 361), (274, 360, 273), (274, 359, 360), (274, 358, 359), (275, 358, 274), (275, 357, 358), (276, 357, 275), (276, 356, 357), (276, 355, 356), (277, 355, 276), (277, 354, 355), (277, 353, 354), (278, 353, 277), (278, 352, 353), (279, 352, 278), (279, 351, 352), (279, 350, 351), (280, 350, 279), (280, 349, 350), (280, 348, 349), (329, 215, 328), (281, 348, 280), (330, 215, 329), (281, 347, 348), (331, 215, 330), (192, 327, 191), (331, 214, 215), (281, 346, 347), (193, 327, 192), (332, 214, 331), (332, 213, 214), (194, 327, 193), (282, 346, 281), (282, 345, 346), (332, 212, 213), (333, 212, 332), (195, 327, 194), (333, 211, 212), (334, 211, 333), (196, 327, 195), (282, 344, 345), (334, 210, 211), (197, 327, 196), (335, 210, 334), (335, 209, 210), (198, 327, 197), (282, 343, 344), (335, 208, 209), (336, 208, 335), (199, 327, 198), (336, 207, 208), (283, 343, 282), (200, 327, 199), (283, 342, 343), (337, 207, 336), (337, 206, 207), (201, 327, 200), (337, 205, 206), (202, 327, 201), (338, 205, 337), (338, 204, 205), (203, 327, 202), (338, 203, 204), (283, 341, 342), (338, 327, 203), (339, 327, 338), (283, 340, 341), (340, 327, 339), (283, 303, 340), (303, 327, 340), (284, 303, 283), (284, 302, 303), (304, 327, 303), (285, 302, 284), (285, 301, 302), (305, 327, 304), (305, 326, 327), (286, 301, 285), (286, 300, 301), (306, 326, 305), (306, 325, 326), (286, 299, 300), (307, 325, 306), (287, 299, 286), (307, 324, 325), (287, 298, 299), (308, 324, 307), (308, 323, 324), (288, 298, 287), (288, 297, 298), (309, 323, 308), (309, 322, 323), (288, 296, 297), (310, 322, 309), (310, 321, 322), (289, 296, 288), (289, 295, 296), (311, 321, 310), (311, 320, 321), (289, 294, 295), (311, 319, 320), (312, 319, 311), (290, 294, 289), (312, 318, 319), (290, 293, 294), (313, 318, 312), (313, 317, 318), (290, 292, 293), (314, 317, 313), (291, 292, 290), (314, 316, 317), (315, 316, 314), (403, 401, 402), (403, 400, 401), (404, 400, 403), (404, 399, 400), (405, 399, 404), (405, 398, 399), (406, 398, 405), (406, 397, 398), (407, 397, 406), (407, 396, 397), (408, 396, 407), (408, 395, 396), (409, 451, 408), (451, 395, 408), (409, 450, 451), (452, 395, 451), (409, 449, 450), (453, 395, 452), (409, 448, 449), (454, 395, 453), (454, 394, 395), (409, 447, 448), (410, 447, 409), (455, 394, 454), (410, 446, 447), (456, 394, 455), (410, 445, 446), (457, 394, 456), (410, 444, 445), (458, 394, 457), (411, 444, 410), (458, 393, 394), (411, 443, 444), (459, 393, 458), (411, 442, 443), (460, 393, 459), (412, 442, 411), (460, 392, 393), (412, 441, 442), (461, 392, 460), (412, 440, 441), (462, 392, 461), (413, 440, 412), (413, 439, 440), (462, 391, 392), (463, 391, 462), (413, 463, 439), (413, 391, 463), (414, 391, 413), (414, 390, 391), (415, 389, 414), (389, 390, 414), (415, 388, 389), (416, 388, 415), (416, 387, 388), (416, 386, 387), (417, 386, 416), (417, 385, 386), (418, 385, 417), (418, 384, 385), (366, 438, 365), (418, 383, 384), (367, 438, 366), (368, 438, 367), (419, 383, 418), (419, 382, 383), (369, 438, 368), (370, 438, 369), (419, 381, 382), (371, 438, 370), (419, 380, 381), (372, 438, 371), (420, 380, 419), (373, 438, 372), (420, 379, 380), (374, 438, 373), (420, 378, 379), (375, 438, 374), (376, 438, 375), (420, 377, 378), (377, 438, 376), (420, 438, 377), (421, 438, 420), (421, 437, 438), (422, 437, 421), (422, 436, 437), (422, 435, 436), (423, 435, 422), (423, 434, 435), (423, 433, 434), (424, 433, 423), (424, 432, 433), (424, 431, 432), (425, 431, 424), (425, 430, 431), (425, 429, 430), (425, 428, 429), (426, 428, 425), (426, 427, 428), (464, 516, 515), (516, 514, 515), (516, 513, 514), (516, 512, 513), (516, 511, 512), (516, 510, 511), (516, 509, 510), (516, 508, 509), (516, 507, 508), (516, 517, 507), (517, 506, 507), (464, 542, 516), (518, 506, 517), (519, 506, 518), (519, 505, 506), (520, 505, 519), (521, 505, 520), (522, 505, 521), (523, 505, 522), (523, 504, 505), (524, 504, 523), (525, 504, 524), (525, 503, 504), (526, 503, 525), (527, 503, 526), (527, 502, 503), (528, 502, 527), (529, 502, 528), (529, 501, 502), (530, 501, 529), (530, 500, 501), (531, 500, 530), (531, 499, 500), (532, 499, 531), (532, 498, 499), (533, 498, 532), (533, 497, 498), (534, 497, 533), (534, 496, 497), (535, 496, 534), (535, 495, 496), (536, 495, 535), (537, 495, 536), (537, 494, 495), (538, 494, 537), (538, 493, 494), (539, 493, 538), (540, 493, 539), (541, 493, 540), (464, 543, 542), (543, 541, 542), (543, 493, 541), (543, 492, 493), (543, 491, 492), (543, 490, 491), (543, 489, 490), (543, 488, 489), (543, 487, 488), (543, 486, 487), (543, 485, 486), (543, 484, 485), (543, 544, 484), (544, 483, 484), (464, 569, 543), (545, 483, 544), (546, 483, 545), (547, 483, 546), (547, 482, 483), (548, 482, 547), (549, 482, 548), (549, 481, 482), (550, 481, 549), (551, 481, 550), (551, 480, 481), (552, 480, 551), (553, 480, 552), (553, 479, 480), (554, 479, 553), (554, 478, 479), (555, 478, 554), (556, 478, 555), (556, 477, 478), (557, 477, 556), (558, 477, 557), (558, 476, 477), (559, 476, 558), (559, 475, 476), (560, 475, 559), (561, 475, 560), (561, 474, 475), (562, 474, 561), (563, 474, 562), (563, 473, 474), (564, 473, 563), (565, 473, 564), (566, 473, 565), (566, 472, 473), (567, 472, 566), (568, 472, 567), (464, 568, 569), (464, 472, 568), (464, 471, 472), (464, 470, 471), (464, 469, 470), (464, 468, 469), (464, 467, 468), (464, 466, 467), (464, 465, 466)])
_uv = me_beans.uv_layers.new(name='UVMap')
_uv.uv.foreach_set('vector', [0.9258, 0.9375, 0.9258, 0.9375, 0.9258, 0.9375, 0.9258, 0.9375, 0.9258, 0.9375, 0.9258, 0.9375, 0.9258, 0.9375, 0.9258, 0.9375, 0.9258, 0.9375, 0.9258, 0.9375, 0.9258, 0.9375, 0.9258, 0.9375, 0.9258, 0.9375, 0.9258, 0.9375, 0.9258, 0.9375, 0.9258, 0.9375, 0.9258, 0.9375, 0.9258, 0.9375, 0.9258, 0.9375, 0.9258, 0.9375, 0.9258, 0.9375, 0.9258, 0.9375, 0.9258, 0.9375, 0.9258, 0.9375, 0.9258, 0.9375, 0.9258, 0.9375, 0.9258, 0.9375, 0.9258, 0.9375, 0.9258, 0.9375, 0.9258, 0.9375, 0.9258, 0.9375, 0.9258, 0.9375, 0.9258, 0.9375, 0.9258, 0.9375, 0.9258, 0.9375, 0.9258, 0.9375, 0.9258, 0.9375, 0.9258, 0.9375, 0.9258, 0.9375, 0.9258, 0.9375, 0.9258, 0.9375, 0.9258, 0.9375, 0.9258, 0.9375, 0.9258, 0.9375, 0.9258, 0.9375, 0.9258, 0.9375, 0.9258, 0.9375, 0.9258, 0.9375, 0.9258, 0.9375, 0.9258, 0.9375, 0.9258, 0.9375, 0.9258, 0.9375, 0.9258, 0.9375, 0.9258, 0.9375, 0.9258, 0.9375, 0.9258, 0.9375, 0.9258, 0.9375, 0.9258, 0.9375, 0.9258, 0.9375, 0.9258, 0.9375, 0.9258, 0.9375, 0.9258, 0.9375, 0.9258, 0.9375, 0.9258, 0.9375, 0.9258, 0.9375, 0.9258, 0.9375, 0.9258, 0.9375, 0.9258, 0.9375, 0.9258, 0.9375, 0.9258, 0.9375, 0.9258, 0.9375, 0.9258, 0.9375, 0.9258, 0.9375, 0.9258, 0.9375, 0.9258, 0.9375, 0.9258, 0.9375, 0.9258, 0.9375, 0.9258, 0.9375, 0.9258, 0.9375, 0.9258, 0.9375, 0.9258, 0.9375, 0.9258, 0.9375, 0.9258, 0.9375, 0.9258, 0.9375, 0.9258, 0.9375, 0.9258, 0.9375, 0.9258, 0.9375, 0.9258, 0.9375, 0.9258, 0.9375, 0.9258, 0.9375, 0.9258, 0.9375, 0.9258, 0.9375, 0.9258, 0.9375, 0.9258, 0.9375, 0.9258, 0.9375, 0.9258, 0.9375, 0.9258, 0.9375, 0.9258, 0.9375, 0.9258, 0.9375, 0.9258, 0.9375, 0.9258, 0.9375, 0.9258, 0.9375, 0.9258, 0.9375, 0.9258, 0.9375, 0.9258, 0.9375, 0.9258, 0.9375, 0.9258, 0.9375, 0.9258, 0.9375, 0.9258, 0.9375, 0.9258, 0.9375, 0.9258, 0.9375, 0.9258, 0.9375, 0.9258, 0.9375, 0.9258, 0.9375, 0.9258, 0.9375, 0.9258, 0.9375, 0.9258, 0.9375, 0.9258, 0.9375, 0.9258, 0.9375, 0.9258, 0.9375, 0.9258, 0.9375, 0.9258, 0.9375, 0.9258, 0.9375, 0.9258, 0.9375, 0.9258, 0.9375, 0.9258, 0.9375, 0.9258, 0.9375, 0.9258, 0.9375, 0.9258, 0.9375, 0.9258, 0.9375, 0.9258, 0.9375, 0.9258, 0.9375, 0.9258, 0.9375, 0.9258, 0.9375, 0.9258, 0.9375, 0.9258, 0.9375, 0.9258, 0.9375, 0.9258, 0.9375, 0.9258, 0.9375, 0.9258, 0.9375, 0.9258, 0.9375, 0.9258, 0.9375, 0.9258, 0.9375, 0.9258, 0.9375, 0.9258, 0.9375, 0.9258, 0.9375, 0.9258, 0.9375, 0.9258, 0.9375, 0.9258, 0.9375, 0.9258, 0.9375, 0.9258, 0.9375, 0.9258, 0.9375, 0.9258, 0.9375, 0.9258, 0.9375, 0.9258, 0.9375, 0.9258, 0.9375, 0.9258, 0.9375, 0.9258, 0.9375, 0.9258, 0.9375, 0.9258, 0.9375, 0.9258, 0.9375, 0.9258, 0.9375, 0.9258, 0.9375, 0.9258, 0.9375, 0.9258, 0.9375, 0.9258, 0.9375, 0.9258, 0.9375, 0.9258, 0.9375, 0.9258, 0.9375, 0.9258, 0.9375, 0.9258, 0.9375, 0.9258, 0.9375, 0.9258, 0.9375, 0.9258, 0.9375, 0.9258, 0.9375, 0.9258, 0.9375, 0.9258, 0.9375, 0.9258, 0.9375, 0.9258, 0.9375, 0.9258, 0.9375, 0.9258, 0.9375, 0.9258, 0.9375, 0.9258, 0.9375, 0.9258, 0.9375, 0.9258, 0.9375, 0.9258, 0.9375, 0.9258, 0.9375, 0.9258, 0.9375, 0.9258, 0.9375, 0.9258, 0.9375, 0.9258, 0.9375, 0.9258, 0.9375, 0.9258, 0.9375, 0.9258, 0.9375, 0.9258, 0.9375, 0.9258, 0.9375, 0.9258, 0.9375, 0.9258, 0.9375, 0.9258, 0.9375, 0.9258, 0.9375, 0.9258, 0.9375, 0.9258, 0.9375, 0.9258, 0.9375, 0.9258, 0.9375, 0.9258, 0.9375, 0.9258, 0.9375, 0.9258, 0.9375, 0.9258, 0.9375, 0.9258, 0.9375, 0.9258, 0.9375, 0.9258, 0.9375, 0.9258, 0.9375, 0.9258, 0.9375, 0.9258, 0.9375, 0.9258, 0.9375, 0.9258, 0.9375, 0.9258, 0.9375, 0.9258, 0.9375, 0.9258, 0.9375, 0.9258, 0.9375, 0.9258, 0.9375, 0.9258, 0.9375, 0.9258, 0.9375, 0.9258, 0.9375, 0.9258, 0.9375, 0.9258, 0.9375, 0.9258, 0.9375, 0.9258, 0.9375, 0.9258, 0.9375, 0.9258, 0.9375, 0.9258, 0.9375, 0.9258, 0.9375, 0.9258, 0.9375, 0.9258, 0.9375, 0.9258, 0.9375, 0.9258, 0.9375, 0.9258, 0.9375, 0.9258, 0.9375, 0.9258, 0.9375, 0.9258, 0.9375, 0.9258, 0.9375, 0.9258, 0.9375, 0.9258, 0.9375, 0.9258, 0.9375, 0.9258, 0.9375, 0.9258, 0.9375, 0.9258, 0.9375, 0.9258, 0.9375, 0.9258, 0.9375, 0.9258, 0.9375, 0.9258, 0.9375, 0.9258, 0.9375, 0.9258, 0.9375, 0.9258, 0.9375, 0.9258, 0.9375, 0.9258, 0.9375, 0.9258, 0.9375, 0.9258, 0.9375, 0.9258, 0.9375, 0.9258, 0.9375, 0.9258, 0.9375, 0.9258, 0.9375, 0.9258, 0.9375, 0.9258, 0.9375, 0.9258, 0.9375, 0.9258, 0.9375, 0.9258, 0.9375, 0.9258, 0.9375, 0.9258, 0.9375, 0.9258, 0.9375, 0.9258, 0.9375, 0.9258, 0.9375, 0.9258, 0.9375, 0.9258, 0.9375, 0.9258, 0.9375, 0.9258, 0.9375, 0.9258, 0.9375, 0.9258, 0.9375, 0.9258, 0.9375, 0.9258, 0.9375, 0.9258, 0.9375, 0.9258, 0.9375, 0.9258, 0.9375, 0.9258, 0.9375, 0.9258, 0.9375, 0.9258, 0.9375, 0.9258, 0.9375, 0.9258, 0.9375, 0.9258, 0.9375, 0.9258, 0.9375, 0.9258, 0.9375, 0.9258, 0.9375, 0.9258, 0.9375, 0.9258, 0.9375, 0.9258, 0.9375, 0.9258, 0.9375, 0.9258, 0.9375, 0.9258, 0.9375, 0.9258, 0.9375, 0.9258, 0.9375, 0.9258, 0.9375, 0.9258, 0.9375, 0.9258, 0.9375, 0.9258, 0.9375, 0.9258, 0.9375, 0.9258, 0.9375, 0.9258, 0.9375, 0.9258, 0.9375, 0.9258, 0.9375, 0.9258, 0.9375, 0.9258, 0.9375, 0.9258, 0.9375, 0.9258, 0.9375, 0.9258, 0.9375, 0.9258, 0.9375, 0.9258, 0.9375, 0.9258, 0.9375, 0.9258, 0.9375, 0.9258, 0.9375, 0.9258, 0.9375, 0.9258, 0.9375, 0.9258, 0.9375, 0.9258, 0.9375, 0.9258, 0.9375, 0.9258, 0.9375, 0.9258, 0.9375, 0.9258, 0.9375, 0.9258, 0.9375, 0.9258, 0.9375, 0.9258, 0.9375, 0.9258, 0.9375, 0.9258, 0.9375, 0.9258, 0.9375, 0.9258, 0.9375, 0.9258, 0.9375, 0.9258, 0.9375, 0.9258, 0.9375, 0.9258, 0.9375, 0.9258, 0.9375, 0.9258, 0.9375, 0.9258, 0.9375, 0.9258, 0.9375, 0.9258, 0.9375, 0.9258, 0.9375, 0.9258, 0.9375, 0.9258, 0.9375, 0.9258, 0.9375, 0.9258, 0.9375, 0.9258, 0.9375, 0.9258, 0.9375, 0.9258, 0.9375, 0.9258, 0.9375, 0.9258, 0.9375, 0.9258, 0.9375, 0.9258, 0.9375, 0.9258, 0.9375, 0.9258, 0.9375, 0.9258, 0.9375, 0.9258, 0.9375, 0.9258, 0.9375, 0.9258, 0.9375, 0.9258, 0.9375, 0.9258, 0.9375, 0.9258, 0.9375, 0.9258, 0.9375, 0.9258, 0.9375, 0.9258, 0.9375, 0.9258, 0.9375, 0.9258, 0.9375, 0.9258, 0.9375, 0.9258, 0.9375, 0.9258, 0.9375, 0.9258, 0.9375, 0.9258, 0.9375, 0.9258, 0.9375, 0.9258, 0.9375, 0.9258, 0.9375, 0.9258, 0.9375, 0.9258, 0.9375, 0.9258, 0.9375, 0.9258, 0.9375, 0.9258, 0.9375, 0.9258, 0.9375, 0.9258, 0.9375, 0.9258, 0.9375, 0.9258, 0.9375, 0.9258, 0.9375, 0.9258, 0.9375, 0.9258, 0.9375, 0.9258, 0.9375, 0.9258, 0.9375, 0.9258, 0.9375, 0.9258, 0.9375, 0.9258, 0.9375, 0.9258, 0.9375, 0.9258, 0.9375, 0.9258, 0.9375, 0.9258, 0.9375, 0.9258, 0.9375, 0.9258, 0.9375, 0.9258, 0.9375, 0.9258, 0.9375, 0.9258, 0.9375, 0.9258, 0.9375, 0.9258, 0.9375, 0.9258, 0.9375, 0.9258, 0.9375, 0.9258, 0.9375, 0.9258, 0.9375, 0.9258, 0.9375, 0.9258, 0.9375, 0.9258, 0.9375, 0.9258, 0.9375, 0.9258, 0.9375, 0.9258, 0.9375, 0.9258, 0.9375, 0.9258, 0.9375, 0.9258, 0.9375, 0.9258, 0.9375, 0.9258, 0.9375, 0.9258, 0.9375, 0.9258, 0.9375, 0.9258, 0.9375, 0.9258, 0.9375, 0.9258, 0.9375, 0.9258, 0.9375, 0.9258, 0.9375, 0.9258, 0.9375, 0.9258, 0.9375, 0.9258, 0.9375, 0.9258, 0.9375, 0.9258, 0.9375, 0.9258, 0.9375, 0.9258, 0.9375, 0.9258, 0.9375, 0.9258, 0.9375, 0.9258, 0.9375, 0.9258, 0.9375, 0.9258, 0.9375, 0.9258, 0.9375, 0.9258, 0.9375, 0.9258, 0.9375, 0.9258, 0.9375, 0.9258, 0.9375, 0.9258, 0.9375, 0.9258, 0.9375, 0.9258, 0.9375, 0.9258, 0.9375, 0.9258, 0.9375, 0.9258, 0.9375, 0.9258, 0.9375, 0.9258, 0.9375, 0.9258, 0.9375, 0.9258, 0.9375, 0.9258, 0.9375, 0.9258, 0.9375, 0.9258, 0.9375, 0.9258, 0.9375, 0.9258, 0.9375, 0.9258, 0.9375, 0.9258, 0.9375, 0.9258, 0.9375, 0.9258, 0.9375, 0.9258, 0.9375, 0.9258, 0.9375, 0.9258, 0.9375, 0.9258, 0.9375, 0.9258, 0.9375, 0.9258, 0.9375, 0.9258, 0.9375, 0.9258, 0.9375, 0.9258, 0.9375, 0.9258, 0.9375, 0.9258, 0.9375, 0.9258, 0.9375, 0.9258, 0.9375, 0.9258, 0.9375, 0.9258, 0.9375, 0.9258, 0.9375, 0.9258, 0.9375, 0.9258, 0.9375, 0.9258, 0.9375, 0.9258, 0.9375, 0.9258, 0.9375, 0.9258, 0.9375, 0.9258, 0.9375, 0.9258, 0.9375, 0.9258, 0.9375, 0.9258, 0.9375, 0.9258, 0.9375, 0.9258, 0.9375, 0.9258, 0.9375, 0.9258, 0.9375, 0.9258, 0.9375, 0.9258, 0.9375, 0.9258, 0.9375, 0.9258, 0.9375, 0.9258, 0.9375, 0.9258, 0.9375, 0.9258, 0.9375, 0.9258, 0.9375, 0.9258, 0.9375, 0.9258, 0.9375, 0.9258, 0.9375, 0.9258, 0.9375, 0.9258, 0.9375, 0.9258, 0.9375, 0.9258, 0.9375, 0.9258, 0.9375, 0.9258, 0.9375, 0.9258, 0.9375, 0.9258, 0.9375, 0.9258, 0.9375, 0.9258, 0.9375, 0.9258, 0.9375, 0.9258, 0.9375, 0.9258, 0.9375, 0.9258, 0.9375, 0.9258, 0.9375, 0.9258, 0.9375, 0.9258, 0.9375, 0.9258, 0.9375, 0.9258, 0.9375, 0.9258, 0.9375, 0.9258, 0.9375, 0.9258, 0.9375, 0.9258, 0.9375, 0.9258, 0.9375, 0.9258, 0.9375, 0.9258, 0.9375, 0.9258, 0.9375, 0.9258, 0.9375, 0.9258, 0.9375, 0.9258, 0.9375, 0.9258, 0.9375, 0.9258, 0.9375, 0.9258, 0.9375, 0.9258, 0.9375, 0.9258, 0.9375, 0.9258, 0.9375, 0.9258, 0.9375, 0.9258, 0.9375, 0.9258, 0.9375, 0.9258, 0.9375, 0.9258, 0.9375, 0.9258, 0.9375, 0.9258, 0.9375, 0.9258, 0.9375, 0.9258, 0.9375, 0.9258, 0.9375, 0.9258, 0.9375, 0.9258, 0.9375, 0.9258, 0.9375, 0.9258, 0.9375, 0.9258, 0.9375, 0.9258, 0.9375, 0.9258, 0.9375, 0.9258, 0.9375, 0.9258, 0.9375, 0.9258, 0.9375, 0.9258, 0.9375, 0.9258, 0.9375, 0.9258, 0.9375, 0.9258, 0.9375, 0.9258, 0.9375, 0.9258, 0.9375, 0.9258, 0.9375, 0.9258, 0.9375, 0.9258, 0.9375, 0.9258, 0.9375, 0.9258, 0.9375, 0.9258, 0.9375, 0.9258, 0.9375, 0.9258, 0.9375, 0.9258, 0.9375, 0.9258, 0.9375, 0.9258, 0.9375, 0.9258, 0.9375, 0.9258, 0.9375, 0.9258, 0.9375, 0.9258, 0.9375, 0.9258, 0.9375, 0.9258, 0.9375, 0.9258, 0.9375, 0.9258, 0.9375, 0.9258, 0.9375, 0.9258, 0.9375, 0.9258, 0.9375, 0.9258, 0.9375, 0.9258, 0.9375, 0.9258, 0.9375, 0.9258, 0.9375, 0.9258, 0.9375, 0.9258, 0.9375, 0.9258, 0.9375, 0.9258, 0.9375, 0.9258, 0.9375, 0.9258, 0.9375, 0.9258, 0.9375, 0.9258, 0.9375, 0.9258, 0.9375, 0.9258, 0.9375, 0.9258, 0.9375, 0.9258, 0.9375, 0.9258, 0.9375, 0.9258, 0.9375, 0.9258, 0.9375, 0.9258, 0.9375, 0.9258, 0.9375, 0.9258, 0.9375, 0.9258, 0.9375, 0.9258, 0.9375, 0.9258, 0.9375, 0.9258, 0.9375, 0.9258, 0.9375, 0.9258, 0.9375, 0.9258, 0.9375, 0.9258, 0.9375, 0.9258, 0.9375, 0.9258, 0.9375, 0.9258, 0.9375, 0.9258, 0.9375, 0.9258, 0.9375, 0.9258, 0.9375, 0.9258, 0.9375, 0.9258, 0.9375, 0.9258, 0.9375, 0.9258, 0.9375, 0.9258, 0.9375, 0.9258, 0.9375, 0.9258, 0.9375, 0.9258, 0.9375, 0.9258, 0.9375, 0.9258, 0.9375, 0.9258, 0.9375, 0.9258, 0.9375, 0.9258, 0.9375, 0.9258, 0.9375, 0.9258, 0.9375, 0.9258, 0.9375, 0.9258, 0.9375, 0.9258, 0.9375, 0.9258, 0.9375, 0.9258, 0.9375, 0.9258, 0.9375, 0.9258, 0.9375, 0.9258, 0.9375, 0.9258, 0.9375, 0.9258, 0.9375, 0.9258, 0.9375, 0.9258, 0.9375, 0.9258, 0.9375, 0.9258, 0.9375, 0.9258, 0.9375, 0.9258, 0.9375, 0.9258, 0.9375, 0.9258, 0.9375, 0.9258, 0.9375, 0.9258, 0.9375, 0.9258, 0.9375, 0.9258, 0.9375, 0.9258, 0.9375, 0.9258, 0.9375, 0.9258, 0.9375, 0.9258, 0.9375, 0.9258, 0.9375, 0.9258, 0.9375, 0.9258, 0.9375, 0.9258, 0.9375, 0.9258, 0.9375, 0.9258, 0.9375, 0.9258, 0.9375, 0.9258, 0.9375, 0.9258, 0.9375, 0.9258, 0.9375, 0.9258, 0.9375, 0.9258, 0.9375, 0.9258, 0.9375, 0.9258, 0.9375, 0.9258, 0.9375, 0.9258, 0.9375, 0.9258, 0.9375, 0.9258, 0.9375, 0.9258, 0.9375, 0.9258, 0.9375, 0.9258, 0.9375, 0.9258, 0.9375, 0.9258, 0.9375, 0.9258, 0.9375, 0.9258, 0.9375, 0.9258, 0.9375, 0.9258, 0.9375, 0.9258, 0.9375, 0.9258, 0.9375, 0.9258, 0.9375, 0.9258, 0.9375, 0.9258, 0.9375, 0.9258, 0.9375, 0.9258, 0.9375, 0.9258, 0.9375, 0.9258, 0.9375, 0.9258, 0.9375, 0.9258, 0.9375, 0.9258, 0.9375, 0.9258, 0.9375, 0.9258, 0.9375, 0.9258, 0.9375, 0.9258, 0.9375, 0.9258, 0.9375, 0.9258, 0.9375, 0.9258, 0.9375, 0.9258, 0.9375, 0.9258, 0.9375, 0.9258, 0.9375, 0.9258, 0.9375, 0.9258, 0.9375, 0.9258, 0.9375, 0.9258, 0.9375, 0.9258, 0.9375, 0.9258, 0.9375, 0.9258, 0.9375, 0.9258, 0.9375, 0.9258, 0.9375, 0.9258, 0.9375, 0.9258, 0.9375, 0.9258, 0.9375, 0.9258, 0.9375, 0.9258, 0.9375, 0.9258, 0.9375, 0.9258, 0.9375, 0.9258, 0.9375, 0.9258, 0.9375, 0.9258, 0.9375, 0.9258, 0.9375, 0.9258, 0.9375, 0.9258, 0.9375, 0.9258, 0.9375, 0.9258, 0.9375, 0.9258, 0.9375, 0.9258, 0.9375, 0.9258, 0.9375, 0.9258, 0.9375, 0.9258, 0.9375, 0.9258, 0.9375, 0.9258, 0.9375, 0.9258, 0.9375, 0.9258, 0.9375, 0.9258, 0.9375, 0.9258, 0.9375, 0.9258, 0.9375, 0.9258, 0.9375, 0.9258, 0.9375, 0.9258, 0.9375, 0.9258, 0.9375, 0.9258, 0.9375, 0.9258, 0.9375, 0.9258, 0.9375, 0.9258, 0.9375, 0.9258, 0.9375, 0.9258, 0.9375, 0.9258, 0.9375, 0.9258, 0.9375, 0.9258, 0.9375, 0.9258, 0.9375, 0.9258, 0.9375, 0.9258, 0.9375, 0.9258, 0.9375, 0.9258, 0.9375, 0.9258, 0.9375, 0.9258, 0.9375, 0.9258, 0.9375, 0.9258, 0.9375, 0.9258, 0.9375, 0.9258, 0.9375, 0.9258, 0.9375, 0.9258, 0.9375, 0.9258, 0.9375, 0.9258, 0.9375, 0.9258, 0.9375, 0.9258, 0.9375, 0.9258, 0.9375, 0.9258, 0.9375, 0.9258, 0.9375, 0.9258, 0.9375, 0.9258, 0.9375, 0.9258, 0.9375, 0.9258, 0.9375, 0.9258, 0.9375, 0.9258, 0.9375, 0.9258, 0.9375, 0.9258, 0.9375, 0.9258, 0.9375, 0.9258, 0.9375, 0.9258, 0.9375, 0.9258, 0.9375, 0.9258, 0.9375, 0.9258, 0.9375, 0.9258, 0.9375, 0.9258, 0.9375, 0.9258, 0.9375, 0.9258, 0.9375, 0.9258, 0.9375, 0.9258, 0.9375, 0.9258, 0.9375, 0.9258, 0.9375, 0.9258, 0.9375, 0.9258, 0.9375, 0.9258, 0.9375, 0.9258, 0.9375, 0.9258, 0.9375, 0.9258, 0.9375, 0.9258, 0.9375, 0.9258, 0.9375, 0.9258, 0.9375, 0.9258, 0.9375, 0.9258, 0.9375, 0.9258, 0.9375, 0.9258, 0.9375, 0.9258, 0.9375, 0.9258, 0.9375, 0.9258, 0.9375, 0.9258, 0.9375, 0.9258, 0.9375, 0.9258, 0.9375, 0.9258, 0.9375, 0.9258, 0.9375, 0.9258, 0.9375, 0.9258, 0.9375, 0.9258, 0.9375, 0.9258, 0.9375, 0.9258, 0.9375, 0.9258, 0.9375, 0.9258, 0.9375, 0.9258, 0.9375, 0.9258, 0.9375, 0.9258, 0.9375, 0.9258, 0.9375, 0.9258, 0.9375, 0.9258, 0.9375, 0.9258, 0.9375, 0.9258, 0.9375, 0.9258, 0.9375, 0.9258, 0.9375, 0.9258, 0.9375, 0.9258, 0.9375, 0.9258, 0.9375, 0.9258, 0.9375, 0.9258, 0.9375, 0.9258, 0.9375, 0.9258, 0.9375, 0.9258, 0.9375, 0.9258, 0.9375, 0.9258, 0.9375, 0.9258, 0.9375, 0.9258, 0.9375, 0.9258, 0.9375, 0.9258, 0.9375, 0.9258, 0.9375, 0.9258, 0.9375, 0.9258, 0.9375, 0.9258, 0.9375, 0.9258, 0.9375, 0.9258, 0.9375, 0.9258, 0.9375, 0.9258, 0.9375, 0.9258, 0.9375, 0.9258, 0.9375, 0.9258, 0.9375, 0.9258, 0.9375, 0.9258, 0.9375, 0.9258, 0.9375, 0.9258, 0.9375, 0.9258, 0.9375, 0.9258, 0.9375, 0.9258, 0.9375, 0.9258, 0.9375, 0.9258, 0.9375, 0.9258, 0.9375, 0.9258, 0.9375, 0.9258, 0.9375, 0.9258, 0.9375, 0.9258, 0.9375, 0.9258, 0.9375, 0.9258, 0.9375, 0.9258, 0.9375, 0.9258, 0.9375, 0.9258, 0.9375, 0.9258, 0.9375, 0.9258, 0.9375, 0.9258, 0.9375, 0.9258, 0.9375, 0.9258, 0.9375, 0.9258, 0.9375, 0.9258, 0.9375, 0.9258, 0.9375, 0.9258, 0.9375, 0.9258, 0.9375, 0.9258, 0.9375, 0.9258, 0.9375, 0.9258, 0.9375, 0.9258, 0.9375, 0.9258, 0.9375, 0.9258, 0.9375, 0.9258, 0.9375, 0.9258, 0.9375, 0.9258, 0.9375, 0.9258, 0.9375, 0.9258, 0.9375, 0.9258, 0.9375, 0.9258, 0.9375, 0.9258, 0.9375, 0.9258, 0.9375, 0.9258, 0.9375, 0.9258, 0.9375, 0.9258, 0.9375, 0.9258, 0.9375, 0.9258, 0.9375, 0.9258, 0.9375, 0.9258, 0.9375, 0.9258, 0.9375, 0.9258, 0.9375, 0.9258, 0.9375, 0.9258, 0.9375, 0.9258, 0.9375, 0.9258, 0.9375, 0.9258, 0.9375, 0.9258, 0.9375, 0.9258, 0.9375, 0.9258, 0.9375, 0.9258, 0.9375, 0.9258, 0.9375, 0.9258, 0.9375, 0.9258, 0.9375, 0.9258, 0.9375, 0.9258, 0.9375, 0.9258, 0.9375, 0.9258, 0.9375, 0.9258, 0.9375, 0.9258, 0.9375, 0.9258, 0.9375, 0.9258, 0.9375, 0.9258, 0.9375, 0.9258, 0.9375, 0.9258, 0.9375, 0.9258, 0.9375, 0.9258, 0.9375, 0.9258, 0.9375, 0.9258, 0.9375, 0.9258, 0.9375, 0.9258, 0.9375, 0.9258, 0.9375, 0.9258, 0.9375, 0.9258, 0.9375, 0.9258, 0.9375, 0.9258, 0.9375, 0.9258, 0.9375, 0.9258, 0.9375, 0.9258, 0.9375, 0.9258, 0.9375, 0.9258, 0.9375, 0.9258, 0.9375, 0.9258, 0.9375, 0.9258, 0.9375, 0.9258, 0.9375, 0.9258, 0.9375, 0.9258, 0.9375, 0.9258, 0.9375, 0.9258, 0.9375, 0.9258, 0.9375, 0.9258, 0.9375, 0.9258, 0.9375, 0.9258, 0.9375, 0.9258, 0.9375, 0.9258, 0.9375, 0.9258, 0.9375, 0.9258, 0.9375, 0.9258, 0.9375, 0.9258, 0.9375, 0.9258, 0.9375, 0.9258, 0.9375, 0.9258, 0.9375, 0.9258, 0.9375, 0.9258, 0.9375, 0.9258, 0.9375, 0.9258, 0.9375, 0.9258, 0.9375, 0.9258, 0.9375, 0.9258, 0.9375, 0.9258, 0.9375, 0.9258, 0.9375, 0.9258, 0.9375, 0.9258, 0.9375, 0.9258, 0.9375, 0.9258, 0.9375, 0.9258, 0.9375, 0.9258, 0.9375, 0.9258, 0.9375, 0.9258, 0.9375, 0.9258, 0.9375, 0.9258, 0.9375, 0.9258, 0.9375, 0.9258, 0.9375, 0.9258, 0.9375, 0.9258, 0.9375, 0.9258, 0.9375, 0.9258, 0.9375, 0.9258, 0.9375, 0.9258, 0.9375, 0.9258, 0.9375, 0.9258, 0.9375, 0.9258, 0.9375, 0.9258, 0.9375, 0.9258, 0.9375, 0.9258, 0.9375, 0.9258, 0.9375, 0.9258, 0.9375, 0.9258, 0.9375, 0.9258, 0.9375, 0.9258, 0.9375, 0.9258, 0.9375, 0.9258, 0.9375, 0.9258, 0.9375, 0.9258, 0.9375, 0.9258, 0.9375, 0.9258, 0.9375, 0.9258, 0.9375, 0.9258, 0.9375, 0.9258, 0.9375, 0.9258, 0.9375, 0.9258, 0.9375, 0.9258, 0.9375, 0.9258, 0.9375, 0.9258, 0.9375, 0.9258, 0.9375, 0.9258, 0.9375, 0.9258, 0.9375, 0.9258, 0.9375, 0.9258, 0.9375, 0.9258, 0.9375, 0.9258, 0.9375, 0.9258, 0.9375, 0.9258, 0.9375, 0.9258, 0.9375, 0.9258, 0.9375, 0.9258, 0.9375, 0.9258, 0.9375, 0.9258, 0.9375, 0.9258, 0.9375, 0.9258, 0.9375, 0.9258, 0.9375, 0.9258, 0.9375, 0.9258, 0.9375, 0.9258, 0.9375, 0.9258, 0.9375, 0.9258, 0.9375, 0.9258, 0.9375, 0.9258, 0.9375, 0.9258, 0.9375, 0.9258, 0.9375, 0.9258, 0.9375, 0.9258, 0.9375, 0.9258, 0.9375, 0.9258, 0.9375, 0.9258, 0.9375, 0.9258, 0.9375, 0.9258, 0.9375, 0.9258, 0.9375, 0.9258, 0.9375, 0.9258, 0.9375, 0.9258, 0.9375, 0.9258, 0.9375, 0.9258, 0.9375, 0.9258, 0.9375, 0.9258, 0.9375, 0.9258, 0.9375, 0.9258, 0.9375, 0.9258, 0.9375, 0.9258, 0.9375, 0.9258, 0.9375, 0.9258, 0.9375, 0.9258, 0.9375, 0.9258, 0.9375, 0.9258, 0.9375, 0.9258, 0.9375, 0.9258, 0.9375, 0.9258, 0.9375, 0.9258, 0.9375, 0.9258, 0.9375, 0.9258, 0.9375, 0.9258, 0.9375, 0.9258, 0.9375, 0.9258, 0.9375, 0.9258, 0.9375, 0.9258, 0.9375, 0.9258, 0.9375, 0.9258, 0.9375, 0.9258, 0.9375, 0.9258, 0.9375, 0.9258, 0.9375, 0.9258, 0.9375, 0.9258, 0.9375, 0.9258, 0.9375, 0.9258, 0.9375, 0.9258, 0.9375, 0.9258, 0.9375, 0.9258, 0.9375, 0.9258, 0.9375, 0.9258, 0.9375, 0.9258, 0.9375, 0.9258, 0.9375, 0.9258, 0.9375, 0.9258, 0.9375, 0.9258, 0.9375, 0.9258, 0.9375, 0.9258, 0.9375, 0.9258, 0.9375, 0.9258, 0.9375, 0.9258, 0.9375, 0.9258, 0.9375, 0.9258, 0.9375, 0.9258, 0.9375, 0.9258, 0.9375, 0.9258, 0.9375, 0.9258, 0.9375, 0.9258, 0.9375, 0.9258, 0.9375, 0.9258, 0.9375, 0.9258, 0.9375, 0.9258, 0.9375, 0.9258, 0.9375, 0.9258, 0.9375, 0.9258, 0.9375, 0.9258, 0.9375, 0.9258, 0.9375, 0.9258, 0.9375, 0.9258, 0.9375, 0.9258, 0.9375, 0.9258, 0.9375, 0.9258, 0.9375, 0.9258, 0.9375, 0.9258, 0.9375, 0.9258, 0.9375, 0.9258, 0.9375, 0.9258, 0.9375, 0.9258, 0.9375, 0.9258, 0.9375, 0.9258, 0.9375, 0.9258, 0.9375, 0.9258, 0.9375, 0.9258, 0.9375, 0.9258, 0.9375, 0.9258, 0.9375, 0.9258, 0.9375, 0.9258, 0.9375, 0.9258, 0.9375, 0.9258, 0.9375, 0.9258, 0.9375, 0.9258, 0.9375, 0.9258, 0.9375, 0.9258, 0.9375, 0.9258, 0.9375, 0.9258, 0.9375, 0.9258, 0.9375, 0.9258, 0.9375, 0.9258, 0.9375, 0.9258, 0.9375, 0.9258, 0.9375, 0.9258, 0.9375, 0.9258, 0.9375, 0.9258, 0.9375, 0.9258, 0.9375, 0.9258, 0.9375, 0.9258, 0.9375, 0.9258, 0.9375, 0.9258, 0.9375, 0.9258, 0.9375, 0.9258, 0.9375, 0.9258, 0.9375, 0.9258, 0.9375, 0.9258, 0.9375, 0.9258, 0.9375, 0.9258, 0.9375, 0.9258, 0.9375, 0.9258, 0.9375, 0.9258, 0.9375, 0.9258, 0.9375, 0.9258, 0.9375, 0.9258, 0.9375, 0.9258, 0.9375, 0.9258, 0.9375, 0.9258, 0.9375, 0.9258, 0.9375, 0.9258, 0.9375, 0.9258, 0.9375, 0.9258, 0.9375, 0.9258, 0.9375, 0.9258, 0.9375, 0.9258, 0.9375, 0.9258, 0.9375, 0.9258, 0.9375, 0.9258, 0.9375, 0.9258, 0.9375, 0.9258, 0.9375, 0.9258, 0.9375, 0.9258, 0.9375, 0.9258, 0.9375, 0.9258, 0.9375, 0.9258, 0.9375, 0.9258, 0.9375, 0.9258, 0.9375, 0.9258, 0.9375, 0.9258, 0.9375, 0.9258, 0.9375, 0.9258, 0.9375, 0.9258, 0.9375, 0.9258, 0.9375, 0.9258, 0.9375, 0.9258, 0.9375, 0.9258, 0.9375, 0.9258, 0.9375, 0.9258, 0.9375, 0.9258, 0.9375, 0.9258, 0.9375, 0.9258, 0.9375, 0.9258, 0.9375, 0.9258, 0.9375, 0.9258, 0.9375, 0.9258, 0.9375, 0.9258, 0.9375, 0.9258, 0.9375, 0.9258, 0.9375, 0.9258, 0.9375, 0.9258, 0.9375, 0.9258, 0.9375, 0.9258, 0.9375, 0.9258, 0.9375, 0.9258, 0.9375, 0.9258, 0.9375, 0.9258, 0.9375, 0.9258, 0.9375, 0.9258, 0.9375, 0.9258, 0.9375, 0.9258, 0.9375, 0.9258, 0.9375, 0.9258, 0.9375, 0.9258, 0.9375, 0.9258, 0.9375, 0.9258, 0.9375, 0.9258, 0.9375, 0.9258, 0.9375, 0.9258, 0.9375, 0.9258, 0.9375, 0.9258, 0.9375, 0.9258, 0.9375, 0.9258, 0.9375, 0.9258, 0.9375, 0.9258, 0.9375, 0.9258, 0.9375, 0.9258, 0.9375, 0.9258, 0.9375, 0.9258, 0.9375, 0.9258, 0.9375, 0.9258, 0.9375, 0.9258, 0.9375, 0.9258, 0.9375, 0.9258, 0.9375, 0.9258, 0.9375, 0.9258, 0.9375, 0.9258, 0.9375, 0.9258, 0.9375, 0.9258, 0.9375, 0.9258, 0.9375, 0.9258, 0.9375, 0.9258, 0.9375, 0.9258, 0.9375, 0.9258, 0.9375, 0.9258, 0.9375, 0.9258, 0.9375, 0.9258, 0.9375, 0.9258, 0.9375, 0.9258, 0.9375, 0.9258, 0.9375, 0.9258, 0.9375, 0.9258, 0.9375, 0.9258, 0.9375, 0.9258, 0.9375, 0.9258, 0.9375, 0.9258, 0.9375, 0.9258, 0.9375, 0.9258, 0.9375, 0.9258, 0.9375, 0.9258, 0.9375, 0.9258, 0.9375, 0.9258, 0.9375, 0.9258, 0.9375, 0.9258, 0.9375, 0.9258, 0.9375, 0.9258, 0.9375, 0.9258, 0.9375, 0.9258, 0.9375, 0.9258, 0.9375, 0.9258, 0.9375, 0.9258, 0.9375, 0.9258, 0.9375, 0.9258, 0.9375, 0.9258, 0.9375, 0.9258, 0.9375, 0.9258, 0.9375, 0.9258, 0.9375, 0.9258, 0.9375, 0.9258, 0.9375, 0.9258, 0.9375, 0.9258, 0.9375, 0.9258, 0.9375, 0.9258, 0.9375, 0.9258, 0.9375, 0.9258, 0.9375, 0.9258, 0.9375, 0.9258, 0.9375, 0.9258, 0.9375, 0.9258, 0.9375, 0.9258, 0.9375, 0.9258, 0.9375, 0.9258, 0.9375, 0.9258, 0.9375, 0.9258, 0.9375, 0.9258, 0.9375, 0.9258, 0.9375, 0.9258, 0.9375, 0.9258, 0.9375, 0.9258, 0.9375, 0.9258, 0.9375, 0.9258, 0.9375, 0.9258, 0.9375, 0.9258, 0.9375, 0.9258, 0.9375, 0.9258, 0.9375, 0.9258, 0.9375, 0.9258, 0.9375, 0.9258, 0.9375, 0.9258, 0.9375, 0.9258, 0.9375, 0.9258, 0.9375, 0.9258, 0.9375, 0.9258, 0.9375, 0.9258, 0.9375, 0.9258, 0.9375, 0.9258, 0.9375, 0.9258, 0.9375, 0.9258, 0.9375, 0.9258, 0.9375, 0.9258, 0.9375, 0.9258, 0.9375, 0.9258, 0.9375, 0.9258, 0.9375, 0.9258, 0.9375, 0.9258, 0.9375, 0.9258, 0.9375, 0.9258, 0.9375, 0.9258, 0.9375, 0.9258, 0.9375, 0.9258, 0.9375, 0.9258, 0.9375, 0.9258, 0.9375, 0.9258, 0.9375, 0.9258, 0.9375, 0.9258, 0.9375, 0.9258, 0.9375, 0.9258, 0.9375, 0.9258, 0.9375, 0.9258, 0.9375, 0.9258, 0.9375, 0.9258, 0.9375, 0.9258, 0.9375, 0.9258, 0.9375, 0.9258, 0.9375, 0.9258, 0.9375, 0.9258, 0.9375, 0.9258, 0.9375, 0.9258, 0.9375, 0.9258, 0.9375, 0.9258, 0.9375, 0.9258, 0.9375, 0.9258, 0.9375, 0.9258, 0.9375, 0.9258, 0.9375, 0.9258, 0.9375, 0.9258, 0.9375, 0.9258, 0.9375, 0.9258, 0.9375, 0.9258, 0.9375, 0.9258, 0.9375, 0.9258, 0.9375, 0.9258, 0.9375, 0.9258, 0.9375, 0.9258, 0.9375, 0.9258, 0.9375, 0.9258, 0.9375, 0.9258, 0.9375, 0.9258, 0.9375, 0.9258, 0.9375, 0.9258, 0.9375, 0.9258, 0.9375, 0.9258, 0.9375, 0.9258, 0.9375, 0.9258, 0.9375, 0.9258, 0.9375, 0.9258, 0.9375, 0.9258, 0.9375, 0.9258, 0.9375, 0.9258, 0.9375, 0.9258, 0.9375, 0.9258, 0.9375, 0.9258, 0.9375, 0.9258, 0.9375, 0.9258, 0.9375, 0.9258, 0.9375, 0.9258, 0.9375, 0.9258, 0.9375, 0.9258, 0.9375, 0.9258, 0.9375, 0.9258, 0.9375, 0.9258, 0.9375, 0.9258, 0.9375, 0.9258, 0.9375, 0.9258, 0.9375, 0.9258, 0.9375, 0.9258, 0.9375, 0.9258, 0.9375, 0.9258, 0.9375, 0.9258, 0.9375, 0.9258, 0.9375, 0.9258, 0.9375, 0.9258, 0.9375, 0.9258, 0.9375, 0.9258, 0.9375, 0.9258, 0.9375, 0.9258, 0.9375, 0.9258, 0.9375, 0.9258, 0.9375, 0.9258, 0.9375, 0.9258, 0.9375, 0.9258, 0.9375, 0.9258, 0.9375, 0.9258, 0.9375, 0.9258, 0.9375, 0.9258, 0.9375, 0.9258, 0.9375, 0.9258, 0.9375, 0.9258, 0.9375, 0.9258, 0.9375, 0.9258, 0.9375, 0.9258, 0.9375, 0.9258, 0.9375, 0.9258, 0.9375, 0.9258, 0.9375, 0.9258, 0.9375, 0.9258, 0.9375, 0.9258, 0.9375, 0.9258, 0.9375, 0.9258, 0.9375, 0.9258, 0.9375, 0.9258, 0.9375, 0.9258, 0.9375, 0.9258, 0.9375, 0.9258, 0.9375, 0.9258, 0.9375, 0.9258, 0.9375, 0.9258, 0.9375, 0.9258, 0.9375, 0.9258, 0.9375, 0.9258, 0.9375, 0.9258, 0.9375, 0.9258, 0.9375, 0.9258, 0.9375, 0.9258, 0.9375, 0.9258, 0.9375, 0.9258, 0.9375, 0.9258, 0.9375, 0.9258, 0.9375, 0.9258, 0.9375, 0.9258, 0.9375, 0.9258, 0.9375, 0.9258, 0.9375, 0.9258, 0.9375, 0.9258, 0.9375, 0.9258, 0.9375, 0.9258, 0.9375, 0.9258, 0.9375, 0.9258, 0.9375, 0.9258, 0.9375, 0.9258, 0.9375, 0.9258, 0.9375, 0.9258, 0.9375, 0.9258, 0.9375, 0.9258, 0.9375, 0.9258, 0.9375, 0.9258, 0.9375, 0.9258, 0.9375, 0.9258, 0.9375, 0.9258, 0.9375, 0.9258, 0.9375, 0.9258, 0.9375, 0.9258, 0.9375, 0.9258, 0.9375, 0.9258, 0.9375, 0.9258, 0.9375, 0.9258, 0.9375, 0.9258, 0.9375, 0.9258, 0.9375, 0.9258, 0.9375, 0.9258, 0.9375, 0.9258, 0.9375, 0.9258, 0.9375, 0.9258, 0.9375, 0.9258, 0.9375, 0.9258, 0.9375, 0.9258, 0.9375, 0.9258, 0.9375, 0.9258, 0.9375, 0.9258, 0.9375, 0.9258, 0.9375, 0.9258, 0.9375, 0.9258, 0.9375, 0.9258, 0.9375, 0.9258, 0.9375, 0.9258, 0.9375, 0.9258, 0.9375, 0.9258, 0.9375, 0.9258, 0.9375, 0.9258, 0.9375, 0.9258, 0.9375, 0.9258, 0.9375, 0.9258, 0.9375, 0.9258, 0.9375, 0.9258, 0.9375, 0.9258, 0.9375, 0.9258, 0.9375, 0.9258, 0.9375, 0.9258, 0.9375, 0.9258, 0.9375, 0.9258, 0.9375, 0.9258, 0.9375, 0.9258, 0.9375, 0.9258, 0.9375, 0.9258, 0.9375, 0.9258, 0.9375, 0.9258, 0.9375, 0.9258, 0.9375, 0.9258, 0.9375, 0.9258, 0.9375, 0.9258, 0.9375, 0.9258, 0.9375, 0.9258, 0.9375, 0.9258, 0.9375, 0.9258, 0.9375, 0.9258, 0.9375, 0.9258, 0.9375, 0.9258, 0.9375, 0.9258, 0.9375, 0.9258, 0.9375, 0.9258, 0.9375, 0.9258, 0.9375, 0.9258, 0.9375, 0.9258, 0.9375, 0.9258, 0.9375, 0.9258, 0.9375, 0.9258, 0.9375, 0.9258, 0.9375, 0.9258, 0.9375, 0.9258, 0.9375, 0.9258, 0.9375, 0.9258, 0.9375, 0.9258, 0.9375, 0.9258, 0.9375, 0.9258, 0.9375, 0.9258, 0.9375, 0.9258, 0.9375, 0.9258, 0.9375, 0.9258, 0.9375, 0.9258, 0.9375, 0.9258, 0.9375, 0.9258, 0.9375, 0.9258, 0.9375, 0.9258, 0.9375, 0.9258, 0.9375, 0.9258, 0.9375, 0.9258, 0.9375, 0.9258, 0.9375, 0.9258, 0.9375, 0.9258, 0.9375, 0.9258, 0.9375, 0.9258, 0.9375, 0.9258, 0.9375, 0.9258, 0.9375, 0.9258, 0.9375, 0.9258, 0.9375, 0.9258, 0.9375, 0.9258, 0.9375, 0.9258, 0.9375, 0.9258, 0.9375, 0.9258, 0.9375, 0.9258, 0.9375, 0.9258, 0.9375, 0.9258, 0.9375, 0.9258, 0.9375, 0.9258, 0.9375, 0.9258, 0.9375, 0.9258, 0.9375, 0.9258, 0.9375, 0.9258, 0.9375, 0.9258, 0.9375, 0.9258, 0.9375, 0.9258, 0.9375, 0.9258, 0.9375, 0.9258, 0.9375, 0.9258, 0.9375, 0.9258, 0.9375, 0.9258, 0.9375, 0.9258, 0.9375, 0.9258, 0.9375, 0.9258, 0.9375, 0.9258, 0.9375, 0.9258, 0.9375, 0.9258, 0.9375, 0.9258, 0.9375, 0.9258, 0.9375, 0.9258, 0.9375, 0.9258, 0.9375, 0.9258, 0.9375, 0.9258, 0.9375, 0.9258, 0.9375, 0.9258, 0.9375, 0.9258, 0.9375, 0.9258, 0.9375, 0.9258, 0.9375, 0.9258, 0.9375, 0.9258, 0.9375, 0.9258, 0.9375, 0.9258, 0.9375, 0.9258, 0.9375, 0.9258, 0.9375, 0.9258, 0.9375, 0.9258, 0.9375, 0.9258, 0.9375, 0.9258, 0.9375, 0.9258, 0.9375, 0.9258, 0.9375, 0.9258, 0.9375, 0.9258, 0.9375, 0.9258, 0.9375, 0.9258, 0.9375, 0.9258, 0.9375, 0.9258, 0.9375, 0.9258, 0.9375, 0.9258, 0.9375, 0.9258, 0.9375, 0.9258, 0.9375, 0.9258, 0.9375, 0.9258, 0.9375, 0.9258, 0.9375, 0.9258, 0.9375, 0.9258, 0.9375, 0.9258, 0.9375, 0.9258, 0.9375, 0.9258, 0.9375, 0.9258, 0.9375, 0.9258, 0.9375, 0.9258, 0.9375, 0.9258, 0.9375, 0.9258, 0.9375, 0.9258, 0.9375, 0.9258, 0.9375, 0.9258, 0.9375, 0.9258, 0.9375, 0.9258, 0.9375, 0.9258, 0.9375, 0.9258, 0.9375, 0.9258, 0.9375, 0.9258, 0.9375, 0.9258, 0.9375, 0.9258, 0.9375, 0.9258, 0.9375, 0.9258, 0.9375, 0.9258, 0.9375, 0.9258, 0.9375, 0.9258, 0.9375, 0.9258, 0.9375, 0.9258, 0.9375, 0.9258, 0.9375, 0.9258, 0.9375, 0.9258, 0.9375, 0.9258, 0.9375, 0.9258, 0.9375, 0.9258, 0.9375, 0.9258, 0.9375, 0.9258, 0.9375, 0.9258, 0.9375, 0.9258, 0.9375, 0.9258, 0.9375, 0.9258, 0.9375, 0.9258, 0.9375, 0.9258, 0.9375, 0.9258, 0.9375])
me_beans.materials.append(mat_material_001)
me_beans.update()

# ---- objects
ob_tier_2_axe_handle = bpy.data.objects.new('Tier 2 Axe Handle', me_plane)
ob_tier_2_axe_head = bpy.data.objects.new('Tier 2 Axe Head', me_plane_001)
ob_camera = bpy.data.objects.new('Camera', cam_camera_002)
ob_cylinder = bpy.data.objects.new('Cylinder', me_cylinder)
ob_beans_label = bpy.data.objects.new('Beans Label', me_beans)

# ---- transforms, parenting, visibility, modifiers, constraints
ob_tier_2_axe_handle.location = (6.0, 18.0, 0.0)
ob_tier_2_axe_handle.rotation_euler = (0.0, -0.0, -0.5559)
ob_tier_2_axe_handle.scale = (2.231, 2.231, 2.231)
ob_tier_2_axe_handle.hide_render = True
ob_tier_2_axe_head.location = (6.0, 18.0, 0.0)
ob_tier_2_axe_head.rotation_euler = (0.0, -0.0, -0.5559)
ob_tier_2_axe_head.scale = (2.231, 2.231, 2.231)
ob_tier_2_axe_head.hide_render = True
ob_camera.location = (0.0, 0.0, 60.0)
ob_cylinder.location = (0.0, -3.0, 0.0)
ob_cylinder.rotation_euler = (-1.094, -0.0, 0.0)
ob_cylinder.scale = (9.826, 9.826, 9.826)
ob_beans_label.location = (-0.6582, -2.068, 15.41)

# ---- collection membership
col_collection.objects.link(ob_tier_2_axe_handle)
col_collection.objects.link(ob_tier_2_axe_head)
col_collection.objects.link(ob_camera)
col_collection.objects.link(ob_cylinder)
col_collection.objects.link(ob_beans_label)

# ---- scene / render settings (as saved in the file)
scene.camera = ob_camera
scene.frame_start = 1; scene.frame_end = 250; scene.frame_set(0)
scene.render.engine = 'BLENDER_EEVEE_NEXT'
scene.render.resolution_x = 400
scene.render.resolution_y = 400
scene.render.film_transparent = True
scene.cycles.sampling_pattern = 'TABULATED_SOBOL'
scene.cycles.use_light_tree = False
scene.view_settings.view_transform = 'Standard'
bpy.context.view_layer.update()

# ---- added for rendering (the .blend has no usable light): sun
light_auto_sun = bpy.data.lights.new('AutoSun', 'SUN')
light_auto_sun.energy = 3.0
light_auto_sun.angle = 0.0523599
ob_auto_sun = bpy.data.objects.new('AutoSun', light_auto_sun)
scene.collection.objects.link(ob_auto_sun)
ob_auto_sun.rotation_euler = (0.872665, 0.174533, 0.523599)
bpy.context.view_layer.update()
